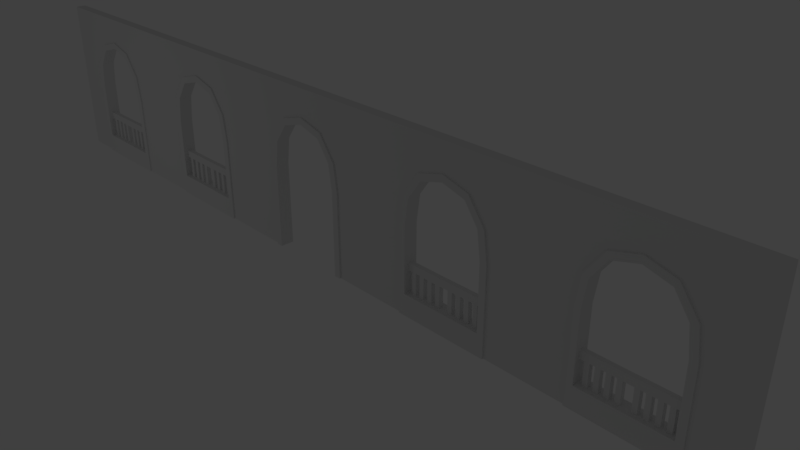 # Source: paredelonga.blend  (saved by Blender 2.79.0; exported with 4.5.12 LTS)
import bpy
from mathutils import Matrix  # noqa: F401  (used for matrix-valued properties, if any)

bpy.ops.wm.read_factory_settings(use_empty=True)
scene = bpy.context.scene
scene.name = 'Scene'

# ---- collections
col_collection_1 = bpy.data.collections.new('Collection 1'); scene.collection.children.link(col_collection_1)

# ---- materials (node trees are filled in below, after node groups)
mat_material = bpy.data.materials.new('Material')
mat_material.alpha_threshold = 0.0
mat_material.use_transparent_shadow = False
mat_material.roughness = 0.5
mat_material.line_color = (0.0, 0.0, 0.0, 1.0)

# ---- material node trees

# ---- world
world_world = bpy.data.worlds.new('World'); scene.world = world_world
world_world.color = (0.05088, 0.05088, 0.05088)
world_world.use_sun_shadow = False
world_world.sun_shadow_jitter_overblur = 0.0
world_world.cycles.sampling_method = 'MANUAL'

# ---- cameras
cam_camera = bpy.data.cameras.new('Camera')
cam_camera.clip_end = 100.0
cam_camera.lens = 35.0
cam_camera.sensor_width = 32.0
cam_camera.sensor_height = 18.0
cam_camera.ortho_scale = 7.314
cam_camera.dof.focus_distance = 0.0
cam_camera.dof.aperture_fstop = 128.0

# ---- lights
light_lamp = bpy.data.lights.new('Lamp', 'POINT')
light_lamp.transmission_factor = 0.0
light_lamp.cutoff_distance = 30.0
light_lamp.energy = 100.0
light_lamp.shadow_buffer_clip_start = 1.001
light_lamp.shadow_soft_size = 0.1
light_lamp.shadow_maximum_resolution = 0.006
light_lamp.use_absolute_resolution = True

# ---- meshes
me_cube_003 = bpy.data.meshes.new('Cube.003')
me_cube_003.from_pydata([(7.089, -2.261, -2.983), (8.016, -2.261, -1.211), (7.089, 1.884, -2.983), (8.016, 1.884, -1.211), (13.2, 1.884, -8.34), (11.25, 1.884, -8.804), (11.25, -2.261, -8.804), (13.2, -2.261, -8.34), (14.38, 1.884, -16.67), (12.38, 1.884, -16.71), (12.38, -2.261, -16.71), (14.38, -2.261, -16.67), (14.45, 1.884, -42.43), (12.45, 1.884, -42.44), (12.45, -2.261, -42.44), (14.45, -2.261, -42.43), (14.41, -2.261, -29.55), (14.41, 1.884, -29.55), (12.41, 1.884, -29.58), (12.41, -2.261, -29.58), (14.43, -2.261, -35.99), (12.43, -2.261, -36.01), (14.43, 1.884, -35.99), (12.43, 1.884, -36.01), (14.41, 1.884, -27.31), (12.41, 1.884, -27.34), (14.41, -2.261, -27.31), (12.41, -2.261, -27.34), (7.089, -0.8792, -2.983), (7.089, 0.5021, -2.983), (11.25, -0.8792, -8.804), (11.25, 0.5021, -8.804), (12.38, -0.8792, -16.71), (12.38, 0.5021, -16.71), (12.41, 0.5021, -29.58), (12.41, -0.8792, -29.58), (12.43, 0.5021, -36.01), (12.43, -0.8792, -36.01), (12.41, 0.5021, -27.34), (12.41, -0.8792, -27.34), (11.03, 0.5021, -27.35), (9.651, 0.5021, -27.35), (8.272, 0.5021, -27.36), (6.893, 0.5021, -27.37), (5.515, 0.5021, -27.37), (4.136, 0.5021, -27.38), (2.757, 0.5021, -27.39), (1.379, 0.5021, -27.39), (1.379, -0.8792, -27.39), (2.757, -0.8792, -27.39), (4.136, -0.8792, -27.38), (5.515, -0.8792, -27.37), (6.893, -0.8792, -27.37), (8.272, -0.8792, -27.36), (9.651, -0.8792, -27.35), (11.03, -0.8792, -27.35), (1.379, -0.8792, -29.62), (2.759, -0.8792, -29.62), (4.138, -0.8792, -29.61), (5.518, -0.8792, -29.61), (6.897, -0.8792, -29.6), (8.277, -0.8792, -29.59), (9.656, -0.8792, -29.59), (11.04, -0.8792, -29.58), (1.379, 0.5021, -29.62), (2.759, 0.5021, -29.62), (4.138, 0.5021, -29.61), (5.518, 0.5021, -29.61), (6.897, 0.5021, -29.6), (8.277, 0.5021, -29.59), (9.656, 0.5021, -29.59), (11.04, 0.5021, -29.58), (1.416, -0.8792, -32.57), (2.796, -0.8792, -32.57), (4.175, -0.8792, -32.56), (5.555, -0.8792, -32.55), (6.934, -0.8792, -32.55), (8.314, -0.8792, -32.54), (9.693, -0.8792, -32.54), (11.07, -0.8792, -32.53), (1.416, 0.5021, -32.57), (2.796, 0.5021, -32.57), (4.175, 0.5021, -32.56), (5.555, 0.5021, -32.55), (6.934, 0.5021, -32.55), (8.314, 0.5021, -32.54), (9.693, 0.5021, -32.54), (11.07, 0.5021, -32.53), (1.382, -2.261, -36.01), (2.763, -2.261, -36.01), (4.145, -2.261, -36.01), (5.526, -2.261, -36.01), (6.908, -2.261, -36.01), (8.29, -2.261, -36.01), (9.671, -2.261, -36.01), (11.05, -2.261, -36.01), (11.05, 1.884, -36.01), (9.671, 1.884, -36.01), (8.29, 1.884, -36.01), (6.908, 1.884, -36.01), (5.526, 1.884, -36.01), (4.145, 1.884, -36.01), (2.763, 1.884, -36.01), (1.382, 1.884, -36.01), (1.384, -2.261, -42.44), (2.768, -2.261, -42.44), (4.151, -2.261, -42.44), (5.535, -2.261, -42.44), (6.919, -2.261, -42.44), (8.303, -2.261, -42.44), (9.687, -2.261, -42.44), (11.07, -2.261, -42.44), (1.384, 1.884, -42.44), (2.768, 1.884, -42.44), (4.151, 1.884, -42.44), (5.535, 1.884, -42.44), (6.919, 1.884, -42.44), (8.303, 1.884, -42.44), (9.687, 1.884, -42.44), (11.07, 1.884, -42.44), (11.05, -0.8792, -36.01), (9.671, -0.8792, -36.01), (8.29, -0.8792, -36.01), (6.908, -0.8792, -36.01), (5.526, -0.8792, -36.01), (4.145, -0.8792, -36.01), (2.763, -0.8792, -36.01), (1.382, -0.8792, -36.01), (11.05, 0.5021, -36.01), (9.671, 0.5021, -36.01), (8.29, 0.5021, -36.01), (6.908, 0.5021, -36.01), (5.526, 0.5021, -36.01), (4.145, 0.5021, -36.01), (2.763, 0.5021, -36.01), (1.382, 0.5021, -36.01), (-7.089, -2.261, -2.983), (-8.016, -2.261, -1.211), (-7.089, 1.884, -2.983), (-8.016, 1.884, -1.211), (-13.2, 1.884, -8.34), (-11.25, 1.884, -8.804), (-11.25, -2.261, -8.804), (-13.2, -2.261, -8.34), (-14.38, 1.884, -16.67), (-12.38, 1.884, -16.71), (-12.38, -2.261, -16.71), (-14.38, -2.261, -16.67), (-14.45, 1.884, -42.43), (-12.45, 1.884, -42.44), (-12.45, -2.261, -42.44), (-14.45, -2.261, -42.43), (0.0, -2.261, -1.0), (0.0, -2.261, 1.0), (0.0, 1.884, -1.0), (0.0, 1.884, 1.0), (-14.41, -2.261, -29.55), (-14.41, 1.884, -29.55), (-12.41, 1.884, -29.58), (-12.41, -2.261, -29.58), (-14.43, -2.261, -35.99), (-12.43, -2.261, -36.01), (-14.43, 1.884, -35.99), (-12.43, 1.884, -36.01), (0.0, 1.884, -42.44), (0.0, -2.261, -42.44), (0.0, -2.261, -36.01), (0.0, 1.884, -36.01), (-14.41, 1.884, -27.31), (-12.41, 1.884, -27.34), (-14.41, -2.261, -27.31), (-12.41, -2.261, -27.34), (0.0, 0.5021, -1.0), (0.0, -0.8792, -1.0), (-7.089, -0.8792, -2.983), (-7.089, 0.5021, -2.983), (-11.25, -0.8792, -8.804), (-11.25, 0.5021, -8.804), (-12.38, -0.8792, -16.71), (-12.38, 0.5021, -16.71), (-12.41, 0.5021, -29.58), (-12.41, -0.8792, -29.58), (-12.43, 0.5021, -36.01), (-12.43, -0.8792, -36.01), (0.0, 0.5021, -36.01), (0.0, -0.8792, -36.01), (-12.41, 0.5021, -27.34), (-12.41, -0.8792, -27.34), (0.0, 0.5021, -29.63), (0.0, -0.8792, -29.63), (0.0, 0.5021, -27.4), (0.0, -0.8792, -27.4), (-11.03, 0.5021, -27.35), (-9.651, 0.5021, -27.35), (-8.272, 0.5021, -27.36), (-6.893, 0.5021, -27.37), (-5.515, 0.5021, -27.37), (-4.136, 0.5021, -27.38), (-2.757, 0.5021, -27.39), (-1.379, 0.5021, -27.39), (-1.379, -0.8792, -27.39), (-2.757, -0.8792, -27.39), (-4.136, -0.8792, -27.38), (-5.515, -0.8792, -27.37), (-6.893, -0.8792, -27.37), (-8.272, -0.8792, -27.36), (-9.651, -0.8792, -27.35), (-11.03, -0.8792, -27.35), (-1.379, -0.8792, -29.62), (-2.759, -0.8792, -29.62), (-4.138, -0.8792, -29.61), (-5.518, -0.8792, -29.61), (-6.897, -0.8792, -29.6), (-8.277, -0.8792, -29.59), (-9.656, -0.8792, -29.59), (-11.04, -0.8792, -29.58), (-1.379, 0.5021, -29.62), (-2.759, 0.5021, -29.62), (-4.138, 0.5021, -29.61), (-5.518, 0.5021, -29.61), (-6.897, 0.5021, -29.6), (-8.277, 0.5021, -29.59), (-9.656, 0.5021, -29.59), (-11.04, 0.5021, -29.58), (-1.416, -0.8792, -32.57), (-2.796, -0.8792, -32.57), (-4.175, -0.8792, -32.56), (-5.555, -0.8792, -32.55), (-6.934, -0.8792, -32.55), (-8.314, -0.8792, -32.54), (-9.693, -0.8792, -32.54), (-11.07, -0.8792, -32.53), (-1.416, 0.5021, -32.57), (-2.796, 0.5021, -32.57), (-4.175, 0.5021, -32.56), (-5.555, 0.5021, -32.55), (-6.934, 0.5021, -32.55), (-8.314, 0.5021, -32.54), (-9.693, 0.5021, -32.54), (-11.07, 0.5021, -32.53), (-1.382, -2.261, -36.01), (-2.763, -2.261, -36.01), (-4.145, -2.261, -36.01), (-5.526, -2.261, -36.01), (-6.908, -2.261, -36.01), (-8.29, -2.261, -36.01), (-9.671, -2.261, -36.01), (-11.05, -2.261, -36.01), (-11.05, 1.884, -36.01), (-9.671, 1.884, -36.01), (-8.29, 1.884, -36.01), (-6.908, 1.884, -36.01), (-5.526, 1.884, -36.01), (-4.145, 1.884, -36.01), (-2.763, 1.884, -36.01), (-1.382, 1.884, -36.01), (-1.384, -2.261, -42.44), (-2.768, -2.261, -42.44), (-4.151, -2.261, -42.44), (-5.535, -2.261, -42.44), (-6.919, -2.261, -42.44), (-8.303, -2.261, -42.44), (-9.687, -2.261, -42.44), (-11.07, -2.261, -42.44), (-1.384, 1.884, -42.44), (-2.768, 1.884, -42.44), (-4.151, 1.884, -42.44), (-5.535, 1.884, -42.44), (-6.919, 1.884, -42.44), (-8.303, 1.884, -42.44), (-9.687, 1.884, -42.44), (-11.07, 1.884, -42.44), (-11.05, -0.8792, -36.01), (-9.671, -0.8792, -36.01), (-8.29, -0.8792, -36.01), (-6.908, -0.8792, -36.01), (-5.526, -0.8792, -36.01), (-4.145, -0.8792, -36.01), (-2.763, -0.8792, -36.01), (-1.382, -0.8792, -36.01), (-11.05, 0.5021, -36.01), (-9.671, 0.5021, -36.01), (-8.29, 0.5021, -36.01), (-6.908, 0.5021, -36.01), (-5.526, 0.5021, -36.01), (-4.145, 0.5021, -36.01), (-2.763, 0.5021, -36.01), (-1.382, 0.5021, -36.01), (59.85, -2.261, -2.983), (60.77, -2.261, -1.211), (59.85, 1.884, -2.983), (60.77, 1.884, -1.211), (65.96, 1.884, -8.34), (64.01, 1.884, -8.804), (64.01, -2.261, -8.804), (65.96, -2.261, -8.34), (67.13, 1.884, -16.67), (65.13, 1.884, -16.71), (65.13, -2.261, -16.71), (67.13, -2.261, -16.67), (67.21, 1.884, -42.43), (65.21, 1.884, -42.44), (65.21, -2.261, -42.44), (67.21, -2.261, -42.43), (67.17, -2.261, -29.55), (67.17, 1.884, -29.55), (65.17, 1.884, -29.58), (65.17, -2.261, -29.58), (67.19, -2.261, -35.99), (65.19, -2.261, -36.01), (67.19, 1.884, -35.99), (65.19, 1.884, -36.01), (67.17, 1.884, -27.31), (65.17, 1.884, -27.34), (67.17, -2.261, -27.31), (65.17, -2.261, -27.34), (59.85, -0.8792, -2.983), (59.85, 0.5021, -2.983), (64.01, -0.8792, -8.804), (64.01, 0.5021, -8.804), (65.13, -0.8792, -16.71), (65.13, 0.5021, -16.71), (65.17, 0.5021, -29.58), (65.17, -0.8792, -29.58), (65.19, 0.5021, -36.01), (65.19, -0.8792, -36.01), (65.17, 0.5021, -27.34), (65.17, -0.8792, -27.34), (63.79, 0.5021, -27.35), (62.41, 0.5021, -27.35), (61.03, 0.5021, -27.36), (59.65, 0.5021, -27.37), (58.27, 0.5021, -27.37), (56.89, 0.5021, -27.38), (55.52, 0.5021, -27.39), (54.14, 0.5021, -27.39), (54.14, -0.8792, -27.39), (55.52, -0.8792, -27.39), (56.89, -0.8792, -27.38), (58.27, -0.8792, -27.37), (59.65, -0.8792, -27.37), (61.03, -0.8792, -27.36), (62.41, -0.8792, -27.35), (63.79, -0.8792, -27.35), (54.14, -0.8792, -29.62), (55.52, -0.8792, -29.62), (56.9, -0.8792, -29.61), (58.28, -0.8792, -29.61), (59.65, -0.8792, -29.6), (61.03, -0.8792, -29.59), (62.41, -0.8792, -29.59), (63.79, -0.8792, -29.58), (54.14, 0.5021, -29.62), (55.52, 0.5021, -29.62), (56.9, 0.5021, -29.61), (58.28, 0.5021, -29.61), (59.65, 0.5021, -29.6), (61.03, 0.5021, -29.59), (62.41, 0.5021, -29.59), (63.79, 0.5021, -29.58), (54.17, -0.8792, -32.57), (55.55, -0.8792, -32.57), (56.93, -0.8792, -32.56), (58.31, -0.8792, -32.55), (59.69, -0.8792, -32.55), (61.07, -0.8792, -32.54), (62.45, -0.8792, -32.54), (63.83, -0.8792, -32.53), (54.17, 0.5021, -32.57), (55.55, 0.5021, -32.57), (56.93, 0.5021, -32.56), (58.31, 0.5021, -32.55), (59.69, 0.5021, -32.55), (61.07, 0.5021, -32.54), (62.45, 0.5021, -32.54), (63.83, 0.5021, -32.53), (54.14, -2.261, -36.01), (55.52, -2.261, -36.01), (56.9, -2.261, -36.01), (58.28, -2.261, -36.01), (59.67, -2.261, -36.01), (61.05, -2.261, -36.01), (62.43, -2.261, -36.01), (63.81, -2.261, -36.01), (63.81, 1.884, -36.01), (62.43, 1.884, -36.01), (61.05, 1.884, -36.01), (59.67, 1.884, -36.01), (58.28, 1.884, -36.01), (56.9, 1.884, -36.01), (55.52, 1.884, -36.01), (54.14, 1.884, -36.01), (54.14, -2.261, -42.44), (55.53, -2.261, -42.44), (56.91, -2.261, -42.44), (58.29, -2.261, -42.44), (59.68, -2.261, -42.44), (61.06, -2.261, -42.44), (62.44, -2.261, -42.44), (63.83, -2.261, -42.44), (54.14, 1.884, -42.44), (55.53, 1.884, -42.44), (56.91, 1.884, -42.44), (58.29, 1.884, -42.44), (59.68, 1.884, -42.44), (61.06, 1.884, -42.44), (62.44, 1.884, -42.44), (63.83, 1.884, -42.44), (63.81, -0.8792, -36.01), (62.43, -0.8792, -36.01), (61.05, -0.8792, -36.01), (59.67, -0.8792, -36.01), (58.28, -0.8792, -36.01), (56.9, -0.8792, -36.01), (55.52, -0.8792, -36.01), (54.14, -0.8792, -36.01), (63.81, 0.5021, -36.01), (62.43, 0.5021, -36.01), (61.05, 0.5021, -36.01), (59.67, 0.5021, -36.01), (58.28, 0.5021, -36.01), (56.9, 0.5021, -36.01), (55.52, 0.5021, -36.01), (54.14, 0.5021, -36.01), (45.67, -2.261, -2.983), (44.74, -2.261, -1.211), (45.67, 1.884, -2.983), (44.74, 1.884, -1.211), (39.56, 1.884, -8.34), (41.5, 1.884, -8.804), (41.5, -2.261, -8.804), (39.56, -2.261, -8.34), (38.38, 1.884, -16.67), (40.38, 1.884, -16.71), (40.38, -2.261, -16.71), (38.38, -2.261, -16.67), (38.3, 1.884, -42.43), (40.3, 1.884, -42.44), (40.3, -2.261, -42.44), (38.3, -2.261, -42.43), (52.76, -2.261, -1.0), (52.76, -2.261, 1.0), (52.76, 1.884, -1.0), (52.76, 1.884, 1.0), (38.34, -2.261, -29.55), (38.34, 1.884, -29.55), (40.34, 1.884, -29.58), (40.34, -2.261, -29.58), (38.32, -2.261, -35.99), (40.32, -2.261, -36.01), (38.32, 1.884, -35.99), (40.32, 1.884, -36.01), (52.76, 1.884, -42.44), (52.76, -2.261, -42.44), (52.76, -2.261, -36.01), (52.76, 1.884, -36.01), (38.35, 1.884, -27.31), (40.35, 1.884, -27.34), (38.35, -2.261, -27.31), (40.35, -2.261, -27.34), (52.76, 0.5021, -1.0), (52.76, -0.8792, -1.0), (45.67, -0.8792, -2.983), (45.67, 0.5021, -2.983), (41.5, -0.8792, -8.804), (41.5, 0.5021, -8.804), (40.38, -0.8792, -16.71), (40.38, 0.5021, -16.71), (40.34, 0.5021, -29.58), (40.34, -0.8792, -29.58), (40.32, 0.5021, -36.01), (40.32, -0.8792, -36.01), (52.76, 0.5021, -36.01), (52.76, -0.8792, -36.01), (40.35, 0.5021, -27.34), (40.35, -0.8792, -27.34), (52.76, 0.5021, -29.63), (52.76, -0.8792, -29.63), (52.76, 0.5021, -27.4), (52.76, -0.8792, -27.4), (41.73, 0.5021, -27.35), (43.11, 0.5021, -27.35), (44.49, 0.5021, -27.36), (45.86, 0.5021, -27.37), (47.24, 0.5021, -27.37), (48.62, 0.5021, -27.38), (50.0, 0.5021, -27.39), (51.38, 0.5021, -27.39), (51.38, -0.8792, -27.39), (50.0, -0.8792, -27.39), (48.62, -0.8792, -27.38), (47.24, -0.8792, -27.37), (45.86, -0.8792, -27.37), (44.49, -0.8792, -27.36), (43.11, -0.8792, -27.35), (41.73, -0.8792, -27.35), (51.38, -0.8792, -29.62), (50.0, -0.8792, -29.62), (48.62, -0.8792, -29.61), (47.24, -0.8792, -29.61), (45.86, -0.8792, -29.6), (44.48, -0.8792, -29.59), (43.1, -0.8792, -29.59), (41.72, -0.8792, -29.58), (51.38, 0.5021, -29.62), (50.0, 0.5021, -29.62), (48.62, 0.5021, -29.61), (47.24, 0.5021, -29.61), (45.86, 0.5021, -29.6), (44.48, 0.5021, -29.59), (43.1, 0.5021, -29.59), (41.72, 0.5021, -29.58), (51.34, -0.8792, -32.57), (49.96, -0.8792, -32.57), (48.58, -0.8792, -32.56), (47.2, -0.8792, -32.55), (45.82, -0.8792, -32.55), (44.44, -0.8792, -32.54), (43.06, -0.8792, -32.54), (41.69, -0.8792, -32.53), (51.34, 0.5021, -32.57), (49.96, 0.5021, -32.57), (48.58, 0.5021, -32.56), (47.2, 0.5021, -32.55), (45.82, 0.5021, -32.55), (44.44, 0.5021, -32.54), (43.06, 0.5021, -32.54), (41.69, 0.5021, -32.53), (51.38, -2.261, -36.01), (49.99, -2.261, -36.01), (48.61, -2.261, -36.01), (47.23, -2.261, -36.01), (45.85, -2.261, -36.01), (44.47, -2.261, -36.01), (43.09, -2.261, -36.01), (41.7, -2.261, -36.01), (41.7, 1.884, -36.01), (43.09, 1.884, -36.01), (44.47, 1.884, -36.01), (45.85, 1.884, -36.01), (47.23, 1.884, -36.01), (48.61, 1.884, -36.01), (49.99, 1.884, -36.01), (51.38, 1.884, -36.01), (51.37, -2.261, -42.44), (49.99, -2.261, -42.44), (48.61, -2.261, -42.44), (47.22, -2.261, -42.44), (45.84, -2.261, -42.44), (44.45, -2.261, -42.44), (43.07, -2.261, -42.44), (41.69, -2.261, -42.44), (51.37, 1.884, -42.44), (49.99, 1.884, -42.44), (48.61, 1.884, -42.44), (47.22, 1.884, -42.44), (45.84, 1.884, -42.44), (44.45, 1.884, -42.44), (43.07, 1.884, -42.44), (41.69, 1.884, -42.44), (41.7, -0.8792, -36.01), (43.09, -0.8792, -36.01), (44.47, -0.8792, -36.01), (45.85, -0.8792, -36.01), (47.23, -0.8792, -36.01), (48.61, -0.8792, -36.01), (49.99, -0.8792, -36.01), (51.38, -0.8792, -36.01), (41.7, 0.5021, -36.01), (43.09, 0.5021, -36.01), (44.47, 0.5021, -36.01), (45.85, 0.5021, -36.01), (47.23, 0.5021, -36.01), (48.61, 0.5021, -36.01), (49.99, 0.5021, -36.01), (51.38, 0.5021, -36.01)], [], [(154, 155, 3, 2), (3, 1, 7, 4), (0, 1, 153, 152), (173, 28, 0, 152), (3, 155, 153, 1), (7, 6, 10, 11), (2, 3, 4, 5), (1, 0, 6, 7), (29, 2, 5, 31), (22, 20, 15, 12), (31, 5, 9, 33), (4, 7, 11, 8), (5, 4, 8, 9), (13, 12, 15, 14), (23, 22, 12, 13), (20, 21, 14, 15), (38, 25, 18, 34), (26, 27, 19, 16), (25, 24, 17, 18), (24, 26, 16, 17), (34, 18, 23, 36), (16, 19, 21, 20), (18, 17, 22, 23), (17, 16, 20, 22), (8, 11, 26, 24), (9, 8, 24, 25), (11, 10, 27, 26), (33, 9, 25, 38), (10, 32, 39, 27), (32, 33, 38, 39), (127, 135, 184, 185), (19, 35, 37, 21), (35, 34, 36, 37), (27, 39, 35, 19), (6, 30, 32, 10), (30, 31, 33, 32), (0, 28, 30, 6), (28, 29, 31, 30), (154, 2, 29, 172), (172, 29, 28, 173), (56, 48, 191, 189), (64, 56, 189, 188), (47, 64, 188, 190), (38, 34, 71, 40), (40, 71, 70, 41), (41, 70, 69, 42), (42, 69, 68, 43), (43, 68, 67, 44), (44, 67, 66, 45), (45, 66, 65, 46), (46, 65, 64, 47), (34, 35, 63, 71), (69, 61, 77, 85), (70, 62, 61, 69), (66, 67, 83, 82), (68, 60, 59, 67), (59, 58, 74, 75), (66, 58, 57, 65), (62, 70, 86, 78), (35, 39, 55, 63), (63, 55, 54, 62), (62, 54, 53, 61), (61, 53, 52, 60), (60, 52, 51, 59), (59, 51, 50, 58), (58, 50, 49, 57), (57, 49, 48, 56), (60, 68, 84, 76), (61, 60, 76, 77), (68, 69, 85, 84), (67, 59, 75, 83), (58, 66, 82, 74), (63, 62, 78, 79), (70, 71, 87, 86), (65, 57, 73, 81), (57, 56, 72, 73), (56, 64, 80, 72), (64, 65, 81, 80), (71, 63, 79, 87), (37, 36, 128, 120), (121, 129, 130, 122), (123, 131, 132, 124), (125, 133, 134, 126), (47, 190, 191, 48, 49, 50, 51, 52, 53, 54, 55, 39, 38, 40, 41, 42, 43, 44, 45, 46), (103, 167, 184, 135, 134, 133, 132, 131, 130, 129, 128, 36, 23, 96, 97, 98, 99, 100, 101, 102), (112, 164, 167, 103, 102, 101, 100, 99, 98, 97, 96, 23, 13, 119, 118, 117, 116, 115, 114, 113), (104, 165, 164, 112, 113, 114, 115, 116, 117, 118, 119, 13, 14, 111, 110, 109, 108, 107, 106, 105), (127, 185, 166, 88, 89, 90, 91, 92, 93, 94, 95, 21, 37, 120, 121, 122, 123, 124, 125, 126), (80, 81, 134, 135), (82, 83, 132, 133), (84, 85, 130, 131), (86, 87, 128, 129), (72, 80, 135, 127), (74, 82, 133, 125), (76, 84, 131, 123), (78, 86, 129, 121), (79, 120, 128, 87), (77, 122, 130, 85), (75, 124, 132, 83), (73, 126, 134, 81), (72, 127, 126, 73), (74, 125, 124, 75), (76, 123, 122, 77), (78, 121, 120, 79), (88, 166, 165, 104, 105, 106, 107, 108, 109, 110, 111, 14, 21, 95, 94, 93, 92, 91, 90, 89), (154, 138, 139, 155), (139, 140, 143, 137), (136, 152, 153, 137), (173, 152, 136, 174), (139, 137, 153, 155), (143, 147, 146, 142), (138, 141, 140, 139), (137, 143, 142, 136), (175, 177, 141, 138), (162, 148, 151, 160), (177, 179, 145, 141), (140, 144, 147, 143), (141, 145, 144, 140), (149, 150, 151, 148), (163, 149, 148, 162), (160, 151, 150, 161), (186, 180, 158, 169), (170, 156, 159, 171), (169, 158, 157, 168), (168, 157, 156, 170), (180, 182, 163, 158), (156, 160, 161, 159), (158, 163, 162, 157), (157, 162, 160, 156), (144, 168, 170, 147), (145, 169, 168, 144), (147, 170, 171, 146), (179, 186, 169, 145), (146, 171, 187, 178), (178, 187, 186, 179), (279, 185, 184, 287), (159, 161, 183, 181), (181, 183, 182, 180), (171, 159, 181, 187), (142, 146, 178, 176), (176, 178, 179, 177), (136, 142, 176, 174), (174, 176, 177, 175), (154, 172, 175, 138), (172, 173, 174, 175), (191, 189, 188, 190), (208, 189, 191, 200), (216, 188, 189, 208), (199, 190, 188, 216), (186, 192, 223, 180), (192, 193, 222, 223), (193, 194, 221, 222), (194, 195, 220, 221), (195, 196, 219, 220), (196, 197, 218, 219), (197, 198, 217, 218), (198, 199, 216, 217), (180, 223, 215, 181), (221, 237, 229, 213), (222, 221, 213, 214), (218, 234, 235, 219), (220, 219, 211, 212), (211, 227, 226, 210), (218, 217, 209, 210), (214, 230, 238, 222), (181, 215, 207, 187), (215, 214, 206, 207), (214, 213, 205, 206), (213, 212, 204, 205), (212, 211, 203, 204), (211, 210, 202, 203), (210, 209, 201, 202), (209, 208, 200, 201), (212, 228, 236, 220), (213, 229, 228, 212), (220, 236, 237, 221), (219, 235, 227, 211), (210, 226, 234, 218), (215, 231, 230, 214), (222, 238, 239, 223), (217, 233, 225, 209), (209, 225, 224, 208), (208, 224, 232, 216), (216, 232, 233, 217), (223, 239, 231, 215), (183, 272, 280, 182), (273, 274, 282, 281), (275, 276, 284, 283), (277, 278, 286, 285), (199, 198, 197, 196, 195, 194, 193, 192, 186, 187, 207, 206, 205, 204, 203, 202, 201, 200, 191, 190), (255, 254, 253, 252, 251, 250, 249, 248, 163, 182, 280, 281, 282, 283, 284, 285, 286, 287, 184, 167), (264, 265, 266, 267, 268, 269, 270, 271, 149, 163, 248, 249, 250, 251, 252, 253, 254, 255, 167, 164), (256, 257, 258, 259, 260, 261, 262, 263, 150, 149, 271, 270, 269, 268, 267, 266, 265, 264, 164, 165), (279, 278, 277, 276, 275, 274, 273, 272, 183, 161, 247, 246, 245, 244, 243, 242, 241, 240, 166, 185), (232, 287, 286, 233), (234, 285, 284, 235), (236, 283, 282, 237), (238, 281, 280, 239), (224, 279, 287, 232), (226, 277, 285, 234), (228, 275, 283, 236), (230, 273, 281, 238), (231, 239, 280, 272), (229, 237, 282, 274), (227, 235, 284, 276), (225, 233, 286, 278), (224, 225, 278, 279), (226, 227, 276, 277), (228, 229, 274, 275), (230, 231, 272, 273), (240, 241, 242, 243, 244, 245, 246, 247, 161, 150, 263, 262, 261, 260, 259, 258, 257, 256, 165, 166), (442, 443, 291, 290), (291, 289, 295, 292), (288, 289, 441, 440), (461, 316, 288, 440), (291, 443, 441, 289), (295, 294, 298, 299), (290, 291, 292, 293), (289, 288, 294, 295), (317, 290, 293, 319), (310, 308, 303, 300), (319, 293, 297, 321), (292, 295, 299, 296), (293, 292, 296, 297), (301, 300, 303, 302), (311, 310, 300, 301), (308, 309, 302, 303), (326, 313, 306, 322), (314, 315, 307, 304), (313, 312, 305, 306), (312, 314, 304, 305), (322, 306, 311, 324), (304, 307, 309, 308), (306, 305, 310, 311), (305, 304, 308, 310), (296, 299, 314, 312), (297, 296, 312, 313), (299, 298, 315, 314), (321, 297, 313, 326), (298, 320, 327, 315), (320, 321, 326, 327), (415, 423, 472, 473), (307, 323, 325, 309), (323, 322, 324, 325), (315, 327, 323, 307), (294, 318, 320, 298), (318, 319, 321, 320), (288, 316, 318, 294), (316, 317, 319, 318), (442, 290, 317, 460), (460, 317, 316, 461), (344, 336, 479, 477), (352, 344, 477, 476), (335, 352, 476, 478), (326, 322, 359, 328), (328, 359, 358, 329), (329, 358, 357, 330), (330, 357, 356, 331), (331, 356, 355, 332), (332, 355, 354, 333), (333, 354, 353, 334), (334, 353, 352, 335), (322, 323, 351, 359), (357, 349, 365, 373), (358, 350, 349, 357), (354, 355, 371, 370), (356, 348, 347, 355), (347, 346, 362, 363), (354, 346, 345, 353), (350, 358, 374, 366), (323, 327, 343, 351), (351, 343, 342, 350), (350, 342, 341, 349), (349, 341, 340, 348), (348, 340, 339, 347), (347, 339, 338, 346), (346, 338, 337, 345), (345, 337, 336, 344), (348, 356, 372, 364), (349, 348, 364, 365), (356, 357, 373, 372), (355, 347, 363, 371), (346, 354, 370, 362), (351, 350, 366, 367), (358, 359, 375, 374), (353, 345, 361, 369), (345, 344, 360, 361), (344, 352, 368, 360), (352, 353, 369, 368), (359, 351, 367, 375), (325, 324, 416, 408), (409, 417, 418, 410), (411, 419, 420, 412), (413, 421, 422, 414), (335, 478, 479, 336, 337, 338, 339, 340, 341, 342, 343, 327, 326, 328, 329, 330, 331, 332, 333, 334), (391, 455, 472, 423, 422, 421, 420, 419, 418, 417, 416, 324, 311, 384, 385, 386, 387, 388, 389, 390), (400, 452, 455, 391, 390, 389, 388, 387, 386, 385, 384, 311, 301, 407, 406, 405, 404, 403, 402, 401), (392, 453, 452, 400, 401, 402, 403, 404, 405, 406, 407, 301, 302, 399, 398, 397, 396, 395, 394, 393), (415, 473, 454, 376, 377, 378, 379, 380, 381, 382, 383, 309, 325, 408, 409, 410, 411, 412, 413, 414), (368, 369, 422, 423), (370, 371, 420, 421), (372, 373, 418, 419), (374, 375, 416, 417), (360, 368, 423, 415), (362, 370, 421, 413), (364, 372, 419, 411), (366, 374, 417, 409), (367, 408, 416, 375), (365, 410, 418, 373), (363, 412, 420, 371), (361, 414, 422, 369), (360, 415, 414, 361), (362, 413, 412, 363), (364, 411, 410, 365), (366, 409, 408, 367), (376, 454, 453, 392, 393, 394, 395, 396, 397, 398, 399, 302, 309, 383, 382, 381, 380, 379, 378, 377), (442, 426, 427, 443), (427, 428, 431, 425), (424, 440, 441, 425), (461, 440, 424, 462), (427, 425, 441, 443), (431, 435, 434, 430), (426, 429, 428, 427), (425, 431, 430, 424), (463, 465, 429, 426), (450, 436, 439, 448), (465, 467, 433, 429), (428, 432, 435, 431), (429, 433, 432, 428), (437, 438, 439, 436), (451, 437, 436, 450), (448, 439, 438, 449), (474, 468, 446, 457), (458, 444, 447, 459), (457, 446, 445, 456), (456, 445, 444, 458), (468, 470, 451, 446), (444, 448, 449, 447), (446, 451, 450, 445), (445, 450, 448, 444), (432, 456, 458, 435), (433, 457, 456, 432), (435, 458, 459, 434), (467, 474, 457, 433), (434, 459, 475, 466), (466, 475, 474, 467), (567, 473, 472, 575), (447, 449, 471, 469), (469, 471, 470, 468), (459, 447, 469, 475), (430, 434, 466, 464), (464, 466, 467, 465), (424, 430, 464, 462), (462, 464, 465, 463), (442, 460, 463, 426), (460, 461, 462, 463), (479, 477, 476, 478), (496, 477, 479, 488), (504, 476, 477, 496), (487, 478, 476, 504), (474, 480, 511, 468), (480, 481, 510, 511), (481, 482, 509, 510), (482, 483, 508, 509), (483, 484, 507, 508), (484, 485, 506, 507), (485, 486, 505, 506), (486, 487, 504, 505), (468, 511, 503, 469), (509, 525, 517, 501), (510, 509, 501, 502), (506, 522, 523, 507), (508, 507, 499, 500), (499, 515, 514, 498), (506, 505, 497, 498), (502, 518, 526, 510), (469, 503, 495, 475), (503, 502, 494, 495), (502, 501, 493, 494), (501, 500, 492, 493), (500, 499, 491, 492), (499, 498, 490, 491), (498, 497, 489, 490), (497, 496, 488, 489), (500, 516, 524, 508), (501, 517, 516, 500), (508, 524, 525, 509), (507, 523, 515, 499), (498, 514, 522, 506), (503, 519, 518, 502), (510, 526, 527, 511), (505, 521, 513, 497), (497, 513, 512, 496), (496, 512, 520, 504), (504, 520, 521, 505), (511, 527, 519, 503), (471, 560, 568, 470), (561, 562, 570, 569), (563, 564, 572, 571), (565, 566, 574, 573), (487, 486, 485, 484, 483, 482, 481, 480, 474, 475, 495, 494, 493, 492, 491, 490, 489, 488, 479, 478), (543, 542, 541, 540, 539, 538, 537, 536, 451, 470, 568, 569, 570, 571, 572, 573, 574, 575, 472, 455), (552, 553, 554, 555, 556, 557, 558, 559, 437, 451, 536, 537, 538, 539, 540, 541, 542, 543, 455, 452), (544, 545, 546, 547, 548, 549, 550, 551, 438, 437, 559, 558, 557, 556, 555, 554, 553, 552, 452, 453), (567, 566, 565, 564, 563, 562, 561, 560, 471, 449, 535, 534, 533, 532, 531, 530, 529, 528, 454, 473), (520, 575, 574, 521), (522, 573, 572, 523), (524, 571, 570, 525), (526, 569, 568, 527), (512, 567, 575, 520), (514, 565, 573, 522), (516, 563, 571, 524), (518, 561, 569, 526), (519, 527, 568, 560), (517, 525, 570, 562), (515, 523, 572, 564), (513, 521, 574, 566), (512, 513, 566, 567), (514, 515, 564, 565), (516, 517, 562, 563), (518, 519, 560, 561), (528, 529, 530, 531, 532, 533, 534, 535, 449, 438, 551, 550, 549, 548, 547, 546, 545, 544, 453, 454)])
me_cube_003.use_remesh_preserve_volume = False
me_cube_003.use_remesh_preserve_attributes = False
me_cube_003.use_mirror_vertex_groups = False
me_cube_003.update()
me_cube_002 = bpy.data.meshes.new('Cube.002')
me_cube_002.from_pydata([(7.089, -2.261, -2.983), (8.016, -2.261, -1.211), (7.089, 1.884, -2.983), (8.016, 1.884, -1.211), (13.2, 1.884, -8.34), (11.25, 1.884, -8.804), (11.25, -2.261, -8.804), (13.2, -2.261, -8.34), (14.38, 1.884, -16.67), (12.38, 1.884, -16.71), (12.38, -2.261, -16.71), (14.38, -2.261, -16.67), (14.45, 1.884, -42.43), (12.45, 1.884, -42.44), (12.45, -2.261, -42.44), (14.45, -2.261, -42.43), (14.41, -2.261, -29.55), (14.41, 1.884, -29.55), (12.41, 1.884, -29.58), (12.41, -2.261, -29.58), (14.43, -2.261, -35.99), (12.43, -2.261, -36.01), (14.43, 1.884, -35.99), (12.43, 1.884, -36.01), (14.41, 1.884, -27.31), (12.41, 1.884, -27.34), (14.41, -2.261, -27.31), (12.41, -2.261, -27.34), (7.089, -0.8792, -2.983), (7.089, 0.5021, -2.983), (11.25, -0.8792, -8.804), (11.25, 0.5021, -8.804), (12.38, -0.8792, -16.71), (12.38, 0.5021, -16.71), (12.41, 0.5021, -29.58), (12.41, -0.8792, -29.58), (12.43, 0.5021, -36.01), (12.43, -0.8792, -36.01), (12.41, 0.5021, -27.34), (12.41, -0.8792, -27.34), (11.03, 0.5021, -27.35), (9.651, 0.5021, -27.35), (8.272, 0.5021, -27.36), (6.893, 0.5021, -27.37), (5.515, 0.5021, -27.37), (4.136, 0.5021, -27.38), (2.757, 0.5021, -27.39), (1.379, 0.5021, -27.39), (1.379, -0.8792, -27.39), (2.757, -0.8792, -27.39), (4.136, -0.8792, -27.38), (5.515, -0.8792, -27.37), (6.893, -0.8792, -27.37), (8.272, -0.8792, -27.36), (9.651, -0.8792, -27.35), (11.03, -0.8792, -27.35), (1.379, -0.8792, -29.62), (2.759, -0.8792, -29.62), (4.138, -0.8792, -29.61), (5.518, -0.8792, -29.61), (6.897, -0.8792, -29.6), (8.277, -0.8792, -29.59), (9.656, -0.8792, -29.59), (11.04, -0.8792, -29.58), (1.379, 0.5021, -29.62), (2.759, 0.5021, -29.62), (4.138, 0.5021, -29.61), (5.518, 0.5021, -29.61), (6.897, 0.5021, -29.6), (8.277, 0.5021, -29.59), (9.656, 0.5021, -29.59), (11.04, 0.5021, -29.58), (1.416, -0.8792, -32.57), (2.796, -0.8792, -32.57), (4.175, -0.8792, -32.56), (5.555, -0.8792, -32.55), (6.934, -0.8792, -32.55), (8.314, -0.8792, -32.54), (9.693, -0.8792, -32.54), (11.07, -0.8792, -32.53), (1.416, 0.5021, -32.57), (2.796, 0.5021, -32.57), (4.175, 0.5021, -32.56), (5.555, 0.5021, -32.55), (6.934, 0.5021, -32.55), (8.314, 0.5021, -32.54), (9.693, 0.5021, -32.54), (11.07, 0.5021, -32.53), (1.382, -2.261, -36.01), (2.763, -2.261, -36.01), (4.145, -2.261, -36.01), (5.526, -2.261, -36.01), (6.908, -2.261, -36.01), (8.29, -2.261, -36.01), (9.671, -2.261, -36.01), (11.05, -2.261, -36.01), (11.05, 1.884, -36.01), (9.671, 1.884, -36.01), (8.29, 1.884, -36.01), (6.908, 1.884, -36.01), (5.526, 1.884, -36.01), (4.145, 1.884, -36.01), (2.763, 1.884, -36.01), (1.382, 1.884, -36.01), (1.384, -2.261, -42.44), (2.768, -2.261, -42.44), (4.151, -2.261, -42.44), (5.535, -2.261, -42.44), (6.919, -2.261, -42.44), (8.303, -2.261, -42.44), (9.687, -2.261, -42.44), (11.07, -2.261, -42.44), (1.384, 1.884, -42.44), (2.768, 1.884, -42.44), (4.151, 1.884, -42.44), (5.535, 1.884, -42.44), (6.919, 1.884, -42.44), (8.303, 1.884, -42.44), (9.687, 1.884, -42.44), (11.07, 1.884, -42.44), (11.05, -0.8792, -36.01), (9.671, -0.8792, -36.01), (8.29, -0.8792, -36.01), (6.908, -0.8792, -36.01), (5.526, -0.8792, -36.01), (4.145, -0.8792, -36.01), (2.763, -0.8792, -36.01), (1.382, -0.8792, -36.01), (11.05, 0.5021, -36.01), (9.671, 0.5021, -36.01), (8.29, 0.5021, -36.01), (6.908, 0.5021, -36.01), (5.526, 0.5021, -36.01), (4.145, 0.5021, -36.01), (2.763, 0.5021, -36.01), (1.382, 0.5021, -36.01), (-7.089, -2.261, -2.983), (-8.016, -2.261, -1.211), (-7.089, 1.884, -2.983), (-8.016, 1.884, -1.211), (-13.2, 1.884, -8.34), (-11.25, 1.884, -8.804), (-11.25, -2.261, -8.804), (-13.2, -2.261, -8.34), (-14.38, 1.884, -16.67), (-12.38, 1.884, -16.71), (-12.38, -2.261, -16.71), (-14.38, -2.261, -16.67), (-14.45, 1.884, -42.43), (-12.45, 1.884, -42.44), (-12.45, -2.261, -42.44), (-14.45, -2.261, -42.43), (0.0, -2.261, -1.0), (0.0, -2.261, 1.0), (0.0, 1.884, -1.0), (0.0, 1.884, 1.0), (-14.41, -2.261, -29.55), (-14.41, 1.884, -29.55), (-12.41, 1.884, -29.58), (-12.41, -2.261, -29.58), (-14.43, -2.261, -35.99), (-12.43, -2.261, -36.01), (-14.43, 1.884, -35.99), (-12.43, 1.884, -36.01), (0.0, 1.884, -42.44), (0.0, -2.261, -42.44), (0.0, -2.261, -36.01), (0.0, 1.884, -36.01), (-14.41, 1.884, -27.31), (-12.41, 1.884, -27.34), (-14.41, -2.261, -27.31), (-12.41, -2.261, -27.34), (0.0, 0.5021, -1.0), (0.0, -0.8792, -1.0), (-7.089, -0.8792, -2.983), (-7.089, 0.5021, -2.983), (-11.25, -0.8792, -8.804), (-11.25, 0.5021, -8.804), (-12.38, -0.8792, -16.71), (-12.38, 0.5021, -16.71), (-12.41, 0.5021, -29.58), (-12.41, -0.8792, -29.58), (-12.43, 0.5021, -36.01), (-12.43, -0.8792, -36.01), (0.0, 0.5021, -36.01), (0.0, -0.8792, -36.01), (-12.41, 0.5021, -27.34), (-12.41, -0.8792, -27.34), (0.0, 0.5021, -29.63), (0.0, -0.8792, -29.63), (0.0, 0.5021, -27.4), (0.0, -0.8792, -27.4), (-11.03, 0.5021, -27.35), (-9.651, 0.5021, -27.35), (-8.272, 0.5021, -27.36), (-6.893, 0.5021, -27.37), (-5.515, 0.5021, -27.37), (-4.136, 0.5021, -27.38), (-2.757, 0.5021, -27.39), (-1.379, 0.5021, -27.39), (-1.379, -0.8792, -27.39), (-2.757, -0.8792, -27.39), (-4.136, -0.8792, -27.38), (-5.515, -0.8792, -27.37), (-6.893, -0.8792, -27.37), (-8.272, -0.8792, -27.36), (-9.651, -0.8792, -27.35), (-11.03, -0.8792, -27.35), (-1.379, -0.8792, -29.62), (-2.759, -0.8792, -29.62), (-4.138, -0.8792, -29.61), (-5.518, -0.8792, -29.61), (-6.897, -0.8792, -29.6), (-8.277, -0.8792, -29.59), (-9.656, -0.8792, -29.59), (-11.04, -0.8792, -29.58), (-1.379, 0.5021, -29.62), (-2.759, 0.5021, -29.62), (-4.138, 0.5021, -29.61), (-5.518, 0.5021, -29.61), (-6.897, 0.5021, -29.6), (-8.277, 0.5021, -29.59), (-9.656, 0.5021, -29.59), (-11.04, 0.5021, -29.58), (-1.416, -0.8792, -32.57), (-2.796, -0.8792, -32.57), (-4.175, -0.8792, -32.56), (-5.555, -0.8792, -32.55), (-6.934, -0.8792, -32.55), (-8.314, -0.8792, -32.54), (-9.693, -0.8792, -32.54), (-11.07, -0.8792, -32.53), (-1.416, 0.5021, -32.57), (-2.796, 0.5021, -32.57), (-4.175, 0.5021, -32.56), (-5.555, 0.5021, -32.55), (-6.934, 0.5021, -32.55), (-8.314, 0.5021, -32.54), (-9.693, 0.5021, -32.54), (-11.07, 0.5021, -32.53), (-1.382, -2.261, -36.01), (-2.763, -2.261, -36.01), (-4.145, -2.261, -36.01), (-5.526, -2.261, -36.01), (-6.908, -2.261, -36.01), (-8.29, -2.261, -36.01), (-9.671, -2.261, -36.01), (-11.05, -2.261, -36.01), (-11.05, 1.884, -36.01), (-9.671, 1.884, -36.01), (-8.29, 1.884, -36.01), (-6.908, 1.884, -36.01), (-5.526, 1.884, -36.01), (-4.145, 1.884, -36.01), (-2.763, 1.884, -36.01), (-1.382, 1.884, -36.01), (-1.384, -2.261, -42.44), (-2.768, -2.261, -42.44), (-4.151, -2.261, -42.44), (-5.535, -2.261, -42.44), (-6.919, -2.261, -42.44), (-8.303, -2.261, -42.44), (-9.687, -2.261, -42.44), (-11.07, -2.261, -42.44), (-1.384, 1.884, -42.44), (-2.768, 1.884, -42.44), (-4.151, 1.884, -42.44), (-5.535, 1.884, -42.44), (-6.919, 1.884, -42.44), (-8.303, 1.884, -42.44), (-9.687, 1.884, -42.44), (-11.07, 1.884, -42.44), (-11.05, -0.8792, -36.01), (-9.671, -0.8792, -36.01), (-8.29, -0.8792, -36.01), (-6.908, -0.8792, -36.01), (-5.526, -0.8792, -36.01), (-4.145, -0.8792, -36.01), (-2.763, -0.8792, -36.01), (-1.382, -0.8792, -36.01), (-11.05, 0.5021, -36.01), (-9.671, 0.5021, -36.01), (-8.29, 0.5021, -36.01), (-6.908, 0.5021, -36.01), (-5.526, 0.5021, -36.01), (-4.145, 0.5021, -36.01), (-2.763, 0.5021, -36.01), (-1.382, 0.5021, -36.01), (59.85, -2.261, -2.983), (60.77, -2.261, -1.211), (59.85, 1.884, -2.983), (60.77, 1.884, -1.211), (65.96, 1.884, -8.34), (64.01, 1.884, -8.804), (64.01, -2.261, -8.804), (65.96, -2.261, -8.34), (67.13, 1.884, -16.67), (65.13, 1.884, -16.71), (65.13, -2.261, -16.71), (67.13, -2.261, -16.67), (67.21, 1.884, -42.43), (65.21, 1.884, -42.44), (65.21, -2.261, -42.44), (67.21, -2.261, -42.43), (67.17, -2.261, -29.55), (67.17, 1.884, -29.55), (65.17, 1.884, -29.58), (65.17, -2.261, -29.58), (67.19, -2.261, -35.99), (65.19, -2.261, -36.01), (67.19, 1.884, -35.99), (65.19, 1.884, -36.01), (67.17, 1.884, -27.31), (65.17, 1.884, -27.34), (67.17, -2.261, -27.31), (65.17, -2.261, -27.34), (59.85, -0.8792, -2.983), (59.85, 0.5021, -2.983), (64.01, -0.8792, -8.804), (64.01, 0.5021, -8.804), (65.13, -0.8792, -16.71), (65.13, 0.5021, -16.71), (65.17, 0.5021, -29.58), (65.17, -0.8792, -29.58), (65.19, 0.5021, -36.01), (65.19, -0.8792, -36.01), (65.17, 0.5021, -27.34), (65.17, -0.8792, -27.34), (63.79, 0.5021, -27.35), (62.41, 0.5021, -27.35), (61.03, 0.5021, -27.36), (59.65, 0.5021, -27.37), (58.27, 0.5021, -27.37), (56.89, 0.5021, -27.38), (55.52, 0.5021, -27.39), (54.14, 0.5021, -27.39), (54.14, -0.8792, -27.39), (55.52, -0.8792, -27.39), (56.89, -0.8792, -27.38), (58.27, -0.8792, -27.37), (59.65, -0.8792, -27.37), (61.03, -0.8792, -27.36), (62.41, -0.8792, -27.35), (63.79, -0.8792, -27.35), (54.14, -0.8792, -29.62), (55.52, -0.8792, -29.62), (56.9, -0.8792, -29.61), (58.28, -0.8792, -29.61), (59.65, -0.8792, -29.6), (61.03, -0.8792, -29.59), (62.41, -0.8792, -29.59), (63.79, -0.8792, -29.58), (54.14, 0.5021, -29.62), (55.52, 0.5021, -29.62), (56.9, 0.5021, -29.61), (58.28, 0.5021, -29.61), (59.65, 0.5021, -29.6), (61.03, 0.5021, -29.59), (62.41, 0.5021, -29.59), (63.79, 0.5021, -29.58), (54.17, -0.8792, -32.57), (55.55, -0.8792, -32.57), (56.93, -0.8792, -32.56), (58.31, -0.8792, -32.55), (59.69, -0.8792, -32.55), (61.07, -0.8792, -32.54), (62.45, -0.8792, -32.54), (63.83, -0.8792, -32.53), (54.17, 0.5021, -32.57), (55.55, 0.5021, -32.57), (56.93, 0.5021, -32.56), (58.31, 0.5021, -32.55), (59.69, 0.5021, -32.55), (61.07, 0.5021, -32.54), (62.45, 0.5021, -32.54), (63.83, 0.5021, -32.53), (54.14, -2.261, -36.01), (55.52, -2.261, -36.01), (56.9, -2.261, -36.01), (58.28, -2.261, -36.01), (59.67, -2.261, -36.01), (61.05, -2.261, -36.01), (62.43, -2.261, -36.01), (63.81, -2.261, -36.01), (63.81, 1.884, -36.01), (62.43, 1.884, -36.01), (61.05, 1.884, -36.01), (59.67, 1.884, -36.01), (58.28, 1.884, -36.01), (56.9, 1.884, -36.01), (55.52, 1.884, -36.01), (54.14, 1.884, -36.01), (54.14, -2.261, -42.44), (55.53, -2.261, -42.44), (56.91, -2.261, -42.44), (58.29, -2.261, -42.44), (59.68, -2.261, -42.44), (61.06, -2.261, -42.44), (62.44, -2.261, -42.44), (63.83, -2.261, -42.44), (54.14, 1.884, -42.44), (55.53, 1.884, -42.44), (56.91, 1.884, -42.44), (58.29, 1.884, -42.44), (59.68, 1.884, -42.44), (61.06, 1.884, -42.44), (62.44, 1.884, -42.44), (63.83, 1.884, -42.44), (63.81, -0.8792, -36.01), (62.43, -0.8792, -36.01), (61.05, -0.8792, -36.01), (59.67, -0.8792, -36.01), (58.28, -0.8792, -36.01), (56.9, -0.8792, -36.01), (55.52, -0.8792, -36.01), (54.14, -0.8792, -36.01), (63.81, 0.5021, -36.01), (62.43, 0.5021, -36.01), (61.05, 0.5021, -36.01), (59.67, 0.5021, -36.01), (58.28, 0.5021, -36.01), (56.9, 0.5021, -36.01), (55.52, 0.5021, -36.01), (54.14, 0.5021, -36.01), (45.67, -2.261, -2.983), (44.74, -2.261, -1.211), (45.67, 1.884, -2.983), (44.74, 1.884, -1.211), (39.56, 1.884, -8.34), (41.5, 1.884, -8.804), (41.5, -2.261, -8.804), (39.56, -2.261, -8.34), (38.38, 1.884, -16.67), (40.38, 1.884, -16.71), (40.38, -2.261, -16.71), (38.38, -2.261, -16.67), (38.3, 1.884, -42.43), (40.3, 1.884, -42.44), (40.3, -2.261, -42.44), (38.3, -2.261, -42.43), (52.76, -2.261, -1.0), (52.76, -2.261, 1.0), (52.76, 1.884, -1.0), (52.76, 1.884, 1.0), (38.34, -2.261, -29.55), (38.34, 1.884, -29.55), (40.34, 1.884, -29.58), (40.34, -2.261, -29.58), (38.32, -2.261, -35.99), (40.32, -2.261, -36.01), (38.32, 1.884, -35.99), (40.32, 1.884, -36.01), (52.76, 1.884, -42.44), (52.76, -2.261, -42.44), (52.76, -2.261, -36.01), (52.76, 1.884, -36.01), (38.35, 1.884, -27.31), (40.35, 1.884, -27.34), (38.35, -2.261, -27.31), (40.35, -2.261, -27.34), (52.76, 0.5021, -1.0), (52.76, -0.8792, -1.0), (45.67, -0.8792, -2.983), (45.67, 0.5021, -2.983), (41.5, -0.8792, -8.804), (41.5, 0.5021, -8.804), (40.38, -0.8792, -16.71), (40.38, 0.5021, -16.71), (40.34, 0.5021, -29.58), (40.34, -0.8792, -29.58), (40.32, 0.5021, -36.01), (40.32, -0.8792, -36.01), (52.76, 0.5021, -36.01), (52.76, -0.8792, -36.01), (40.35, 0.5021, -27.34), (40.35, -0.8792, -27.34), (52.76, 0.5021, -29.63), (52.76, -0.8792, -29.63), (52.76, 0.5021, -27.4), (52.76, -0.8792, -27.4), (41.73, 0.5021, -27.35), (43.11, 0.5021, -27.35), (44.49, 0.5021, -27.36), (45.86, 0.5021, -27.37), (47.24, 0.5021, -27.37), (48.62, 0.5021, -27.38), (50.0, 0.5021, -27.39), (51.38, 0.5021, -27.39), (51.38, -0.8792, -27.39), (50.0, -0.8792, -27.39), (48.62, -0.8792, -27.38), (47.24, -0.8792, -27.37), (45.86, -0.8792, -27.37), (44.49, -0.8792, -27.36), (43.11, -0.8792, -27.35), (41.73, -0.8792, -27.35), (51.38, -0.8792, -29.62), (50.0, -0.8792, -29.62), (48.62, -0.8792, -29.61), (47.24, -0.8792, -29.61), (45.86, -0.8792, -29.6), (44.48, -0.8792, -29.59), (43.1, -0.8792, -29.59), (41.72, -0.8792, -29.58), (51.38, 0.5021, -29.62), (50.0, 0.5021, -29.62), (48.62, 0.5021, -29.61), (47.24, 0.5021, -29.61), (45.86, 0.5021, -29.6), (44.48, 0.5021, -29.59), (43.1, 0.5021, -29.59), (41.72, 0.5021, -29.58), (51.34, -0.8792, -32.57), (49.96, -0.8792, -32.57), (48.58, -0.8792, -32.56), (47.2, -0.8792, -32.55), (45.82, -0.8792, -32.55), (44.44, -0.8792, -32.54), (43.06, -0.8792, -32.54), (41.69, -0.8792, -32.53), (51.34, 0.5021, -32.57), (49.96, 0.5021, -32.57), (48.58, 0.5021, -32.56), (47.2, 0.5021, -32.55), (45.82, 0.5021, -32.55), (44.44, 0.5021, -32.54), (43.06, 0.5021, -32.54), (41.69, 0.5021, -32.53), (51.38, -2.261, -36.01), (49.99, -2.261, -36.01), (48.61, -2.261, -36.01), (47.23, -2.261, -36.01), (45.85, -2.261, -36.01), (44.47, -2.261, -36.01), (43.09, -2.261, -36.01), (41.7, -2.261, -36.01), (41.7, 1.884, -36.01), (43.09, 1.884, -36.01), (44.47, 1.884, -36.01), (45.85, 1.884, -36.01), (47.23, 1.884, -36.01), (48.61, 1.884, -36.01), (49.99, 1.884, -36.01), (51.38, 1.884, -36.01), (51.37, -2.261, -42.44), (49.99, -2.261, -42.44), (48.61, -2.261, -42.44), (47.22, -2.261, -42.44), (45.84, -2.261, -42.44), (44.45, -2.261, -42.44), (43.07, -2.261, -42.44), (41.69, -2.261, -42.44), (51.37, 1.884, -42.44), (49.99, 1.884, -42.44), (48.61, 1.884, -42.44), (47.22, 1.884, -42.44), (45.84, 1.884, -42.44), (44.45, 1.884, -42.44), (43.07, 1.884, -42.44), (41.69, 1.884, -42.44), (41.7, -0.8792, -36.01), (43.09, -0.8792, -36.01), (44.47, -0.8792, -36.01), (45.85, -0.8792, -36.01), (47.23, -0.8792, -36.01), (48.61, -0.8792, -36.01), (49.99, -0.8792, -36.01), (51.38, -0.8792, -36.01), (41.7, 0.5021, -36.01), (43.09, 0.5021, -36.01), (44.47, 0.5021, -36.01), (45.85, 0.5021, -36.01), (47.23, 0.5021, -36.01), (48.61, 0.5021, -36.01), (49.99, 0.5021, -36.01), (51.38, 0.5021, -36.01)], [], [(154, 155, 3, 2), (3, 1, 7, 4), (0, 1, 153, 152), (173, 28, 0, 152), (3, 155, 153, 1), (7, 6, 10, 11), (2, 3, 4, 5), (1, 0, 6, 7), (29, 2, 5, 31), (22, 20, 15, 12), (31, 5, 9, 33), (4, 7, 11, 8), (5, 4, 8, 9), (13, 12, 15, 14), (23, 22, 12, 13), (20, 21, 14, 15), (38, 25, 18, 34), (26, 27, 19, 16), (25, 24, 17, 18), (24, 26, 16, 17), (34, 18, 23, 36), (16, 19, 21, 20), (18, 17, 22, 23), (17, 16, 20, 22), (8, 11, 26, 24), (9, 8, 24, 25), (11, 10, 27, 26), (33, 9, 25, 38), (10, 32, 39, 27), (32, 33, 38, 39), (127, 135, 184, 185), (19, 35, 37, 21), (35, 34, 36, 37), (27, 39, 35, 19), (6, 30, 32, 10), (30, 31, 33, 32), (0, 28, 30, 6), (28, 29, 31, 30), (154, 2, 29, 172), (172, 29, 28, 173), (56, 48, 191, 189), (64, 56, 189, 188), (47, 64, 188, 190), (38, 34, 71, 40), (40, 71, 70, 41), (41, 70, 69, 42), (42, 69, 68, 43), (43, 68, 67, 44), (44, 67, 66, 45), (45, 66, 65, 46), (46, 65, 64, 47), (34, 35, 63, 71), (69, 61, 77, 85), (70, 62, 61, 69), (66, 67, 83, 82), (68, 60, 59, 67), (59, 58, 74, 75), (66, 58, 57, 65), (62, 70, 86, 78), (35, 39, 55, 63), (63, 55, 54, 62), (62, 54, 53, 61), (61, 53, 52, 60), (60, 52, 51, 59), (59, 51, 50, 58), (58, 50, 49, 57), (57, 49, 48, 56), (60, 68, 84, 76), (61, 60, 76, 77), (68, 69, 85, 84), (67, 59, 75, 83), (58, 66, 82, 74), (63, 62, 78, 79), (70, 71, 87, 86), (65, 57, 73, 81), (57, 56, 72, 73), (56, 64, 80, 72), (64, 65, 81, 80), (71, 63, 79, 87), (37, 36, 128, 120), (121, 129, 130, 122), (123, 131, 132, 124), (125, 133, 134, 126), (47, 190, 191, 48, 49, 50, 51, 52, 53, 54, 55, 39, 38, 40, 41, 42, 43, 44, 45, 46), (103, 167, 184, 135, 134, 133, 132, 131, 130, 129, 128, 36, 23, 96, 97, 98, 99, 100, 101, 102), (112, 164, 167, 103, 102, 101, 100, 99, 98, 97, 96, 23, 13, 119, 118, 117, 116, 115, 114, 113), (104, 165, 164, 112, 113, 114, 115, 116, 117, 118, 119, 13, 14, 111, 110, 109, 108, 107, 106, 105), (127, 185, 166, 88, 89, 90, 91, 92, 93, 94, 95, 21, 37, 120, 121, 122, 123, 124, 125, 126), (80, 81, 134, 135), (82, 83, 132, 133), (84, 85, 130, 131), (86, 87, 128, 129), (72, 80, 135, 127), (74, 82, 133, 125), (76, 84, 131, 123), (78, 86, 129, 121), (79, 120, 128, 87), (77, 122, 130, 85), (75, 124, 132, 83), (73, 126, 134, 81), (72, 127, 126, 73), (74, 125, 124, 75), (76, 123, 122, 77), (78, 121, 120, 79), (88, 166, 165, 104, 105, 106, 107, 108, 109, 110, 111, 14, 21, 95, 94, 93, 92, 91, 90, 89), (154, 138, 139, 155), (139, 140, 143, 137), (136, 152, 153, 137), (173, 152, 136, 174), (139, 137, 153, 155), (143, 147, 146, 142), (138, 141, 140, 139), (137, 143, 142, 136), (175, 177, 141, 138), (162, 148, 151, 160), (177, 179, 145, 141), (140, 144, 147, 143), (141, 145, 144, 140), (149, 150, 151, 148), (163, 149, 148, 162), (160, 151, 150, 161), (186, 180, 158, 169), (170, 156, 159, 171), (169, 158, 157, 168), (168, 157, 156, 170), (180, 182, 163, 158), (156, 160, 161, 159), (158, 163, 162, 157), (157, 162, 160, 156), (144, 168, 170, 147), (145, 169, 168, 144), (147, 170, 171, 146), (179, 186, 169, 145), (146, 171, 187, 178), (178, 187, 186, 179), (279, 185, 184, 287), (159, 161, 183, 181), (181, 183, 182, 180), (171, 159, 181, 187), (142, 146, 178, 176), (176, 178, 179, 177), (136, 142, 176, 174), (174, 176, 177, 175), (154, 172, 175, 138), (172, 173, 174, 175), (191, 189, 188, 190), (208, 189, 191, 200), (216, 188, 189, 208), (199, 190, 188, 216), (186, 192, 223, 180), (192, 193, 222, 223), (193, 194, 221, 222), (194, 195, 220, 221), (195, 196, 219, 220), (196, 197, 218, 219), (197, 198, 217, 218), (198, 199, 216, 217), (180, 223, 215, 181), (221, 237, 229, 213), (222, 221, 213, 214), (218, 234, 235, 219), (220, 219, 211, 212), (211, 227, 226, 210), (218, 217, 209, 210), (214, 230, 238, 222), (181, 215, 207, 187), (215, 214, 206, 207), (214, 213, 205, 206), (213, 212, 204, 205), (212, 211, 203, 204), (211, 210, 202, 203), (210, 209, 201, 202), (209, 208, 200, 201), (212, 228, 236, 220), (213, 229, 228, 212), (220, 236, 237, 221), (219, 235, 227, 211), (210, 226, 234, 218), (215, 231, 230, 214), (222, 238, 239, 223), (217, 233, 225, 209), (209, 225, 224, 208), (208, 224, 232, 216), (216, 232, 233, 217), (223, 239, 231, 215), (183, 272, 280, 182), (273, 274, 282, 281), (275, 276, 284, 283), (277, 278, 286, 285), (199, 198, 197, 196, 195, 194, 193, 192, 186, 187, 207, 206, 205, 204, 203, 202, 201, 200, 191, 190), (255, 254, 253, 252, 251, 250, 249, 248, 163, 182, 280, 281, 282, 283, 284, 285, 286, 287, 184, 167), (264, 265, 266, 267, 268, 269, 270, 271, 149, 163, 248, 249, 250, 251, 252, 253, 254, 255, 167, 164), (256, 257, 258, 259, 260, 261, 262, 263, 150, 149, 271, 270, 269, 268, 267, 266, 265, 264, 164, 165), (279, 278, 277, 276, 275, 274, 273, 272, 183, 161, 247, 246, 245, 244, 243, 242, 241, 240, 166, 185), (232, 287, 286, 233), (234, 285, 284, 235), (236, 283, 282, 237), (238, 281, 280, 239), (224, 279, 287, 232), (226, 277, 285, 234), (228, 275, 283, 236), (230, 273, 281, 238), (231, 239, 280, 272), (229, 237, 282, 274), (227, 235, 284, 276), (225, 233, 286, 278), (224, 225, 278, 279), (226, 227, 276, 277), (228, 229, 274, 275), (230, 231, 272, 273), (240, 241, 242, 243, 244, 245, 246, 247, 161, 150, 263, 262, 261, 260, 259, 258, 257, 256, 165, 166), (442, 443, 291, 290), (291, 289, 295, 292), (288, 289, 441, 440), (461, 316, 288, 440), (291, 443, 441, 289), (295, 294, 298, 299), (290, 291, 292, 293), (289, 288, 294, 295), (317, 290, 293, 319), (310, 308, 303, 300), (319, 293, 297, 321), (292, 295, 299, 296), (293, 292, 296, 297), (301, 300, 303, 302), (311, 310, 300, 301), (308, 309, 302, 303), (326, 313, 306, 322), (314, 315, 307, 304), (313, 312, 305, 306), (312, 314, 304, 305), (322, 306, 311, 324), (304, 307, 309, 308), (306, 305, 310, 311), (305, 304, 308, 310), (296, 299, 314, 312), (297, 296, 312, 313), (299, 298, 315, 314), (321, 297, 313, 326), (298, 320, 327, 315), (320, 321, 326, 327), (415, 423, 472, 473), (307, 323, 325, 309), (323, 322, 324, 325), (315, 327, 323, 307), (294, 318, 320, 298), (318, 319, 321, 320), (288, 316, 318, 294), (316, 317, 319, 318), (442, 290, 317, 460), (460, 317, 316, 461), (344, 336, 479, 477), (352, 344, 477, 476), (335, 352, 476, 478), (326, 322, 359, 328), (328, 359, 358, 329), (329, 358, 357, 330), (330, 357, 356, 331), (331, 356, 355, 332), (332, 355, 354, 333), (333, 354, 353, 334), (334, 353, 352, 335), (322, 323, 351, 359), (357, 349, 365, 373), (358, 350, 349, 357), (354, 355, 371, 370), (356, 348, 347, 355), (347, 346, 362, 363), (354, 346, 345, 353), (350, 358, 374, 366), (323, 327, 343, 351), (351, 343, 342, 350), (350, 342, 341, 349), (349, 341, 340, 348), (348, 340, 339, 347), (347, 339, 338, 346), (346, 338, 337, 345), (345, 337, 336, 344), (348, 356, 372, 364), (349, 348, 364, 365), (356, 357, 373, 372), (355, 347, 363, 371), (346, 354, 370, 362), (351, 350, 366, 367), (358, 359, 375, 374), (353, 345, 361, 369), (345, 344, 360, 361), (344, 352, 368, 360), (352, 353, 369, 368), (359, 351, 367, 375), (325, 324, 416, 408), (409, 417, 418, 410), (411, 419, 420, 412), (413, 421, 422, 414), (335, 478, 479, 336, 337, 338, 339, 340, 341, 342, 343, 327, 326, 328, 329, 330, 331, 332, 333, 334), (391, 455, 472, 423, 422, 421, 420, 419, 418, 417, 416, 324, 311, 384, 385, 386, 387, 388, 389, 390), (400, 452, 455, 391, 390, 389, 388, 387, 386, 385, 384, 311, 301, 407, 406, 405, 404, 403, 402, 401), (392, 453, 452, 400, 401, 402, 403, 404, 405, 406, 407, 301, 302, 399, 398, 397, 396, 395, 394, 393), (415, 473, 454, 376, 377, 378, 379, 380, 381, 382, 383, 309, 325, 408, 409, 410, 411, 412, 413, 414), (368, 369, 422, 423), (370, 371, 420, 421), (372, 373, 418, 419), (374, 375, 416, 417), (360, 368, 423, 415), (362, 370, 421, 413), (364, 372, 419, 411), (366, 374, 417, 409), (367, 408, 416, 375), (365, 410, 418, 373), (363, 412, 420, 371), (361, 414, 422, 369), (360, 415, 414, 361), (362, 413, 412, 363), (364, 411, 410, 365), (366, 409, 408, 367), (376, 454, 453, 392, 393, 394, 395, 396, 397, 398, 399, 302, 309, 383, 382, 381, 380, 379, 378, 377), (442, 426, 427, 443), (427, 428, 431, 425), (424, 440, 441, 425), (461, 440, 424, 462), (427, 425, 441, 443), (431, 435, 434, 430), (426, 429, 428, 427), (425, 431, 430, 424), (463, 465, 429, 426), (450, 436, 439, 448), (465, 467, 433, 429), (428, 432, 435, 431), (429, 433, 432, 428), (437, 438, 439, 436), (451, 437, 436, 450), (448, 439, 438, 449), (474, 468, 446, 457), (458, 444, 447, 459), (457, 446, 445, 456), (456, 445, 444, 458), (468, 470, 451, 446), (444, 448, 449, 447), (446, 451, 450, 445), (445, 450, 448, 444), (432, 456, 458, 435), (433, 457, 456, 432), (435, 458, 459, 434), (467, 474, 457, 433), (434, 459, 475, 466), (466, 475, 474, 467), (567, 473, 472, 575), (447, 449, 471, 469), (469, 471, 470, 468), (459, 447, 469, 475), (430, 434, 466, 464), (464, 466, 467, 465), (424, 430, 464, 462), (462, 464, 465, 463), (442, 460, 463, 426), (460, 461, 462, 463), (479, 477, 476, 478), (496, 477, 479, 488), (504, 476, 477, 496), (487, 478, 476, 504), (474, 480, 511, 468), (480, 481, 510, 511), (481, 482, 509, 510), (482, 483, 508, 509), (483, 484, 507, 508), (484, 485, 506, 507), (485, 486, 505, 506), (486, 487, 504, 505), (468, 511, 503, 469), (509, 525, 517, 501), (510, 509, 501, 502), (506, 522, 523, 507), (508, 507, 499, 500), (499, 515, 514, 498), (506, 505, 497, 498), (502, 518, 526, 510), (469, 503, 495, 475), (503, 502, 494, 495), (502, 501, 493, 494), (501, 500, 492, 493), (500, 499, 491, 492), (499, 498, 490, 491), (498, 497, 489, 490), (497, 496, 488, 489), (500, 516, 524, 508), (501, 517, 516, 500), (508, 524, 525, 509), (507, 523, 515, 499), (498, 514, 522, 506), (503, 519, 518, 502), (510, 526, 527, 511), (505, 521, 513, 497), (497, 513, 512, 496), (496, 512, 520, 504), (504, 520, 521, 505), (511, 527, 519, 503), (471, 560, 568, 470), (561, 562, 570, 569), (563, 564, 572, 571), (565, 566, 574, 573), (487, 486, 485, 484, 483, 482, 481, 480, 474, 475, 495, 494, 493, 492, 491, 490, 489, 488, 479, 478), (543, 542, 541, 540, 539, 538, 537, 536, 451, 470, 568, 569, 570, 571, 572, 573, 574, 575, 472, 455), (552, 553, 554, 555, 556, 557, 558, 559, 437, 451, 536, 537, 538, 539, 540, 541, 542, 543, 455, 452), (544, 545, 546, 547, 548, 549, 550, 551, 438, 437, 559, 558, 557, 556, 555, 554, 553, 552, 452, 453), (567, 566, 565, 564, 563, 562, 561, 560, 471, 449, 535, 534, 533, 532, 531, 530, 529, 528, 454, 473), (520, 575, 574, 521), (522, 573, 572, 523), (524, 571, 570, 525), (526, 569, 568, 527), (512, 567, 575, 520), (514, 565, 573, 522), (516, 563, 571, 524), (518, 561, 569, 526), (519, 527, 568, 560), (517, 525, 570, 562), (515, 523, 572, 564), (513, 521, 574, 566), (512, 513, 566, 567), (514, 515, 564, 565), (516, 517, 562, 563), (518, 519, 560, 561), (528, 529, 530, 531, 532, 533, 534, 535, 449, 438, 551, 550, 549, 548, 547, 546, 545, 544, 453, 454)])
me_cube_002.use_remesh_preserve_volume = False
me_cube_002.use_remesh_preserve_attributes = False
me_cube_002.use_mirror_vertex_groups = False
me_cube_002.update()
me_cube_001 = bpy.data.meshes.new('Cube.001')
me_cube_001.from_pydata([(7.089, -2.261, -2.983), (8.016, -2.261, -1.211), (7.089, 1.884, -2.983), (8.016, 1.884, -1.211), (13.2, 1.884, -8.34), (11.25, 1.884, -8.804), (11.25, -2.261, -8.804), (13.2, -2.261, -8.34), (14.38, 1.884, -16.67), (12.38, 1.884, -16.71), (12.38, -2.261, -16.71), (14.38, -2.261, -16.67), (14.45, 1.884, -42.43), (12.45, 1.884, -42.44), (12.45, -2.261, -42.44), (14.45, -2.261, -42.43), (0.0, -2.261, -1.0), (0.0, -2.261, 1.0), (0.0, 1.884, -1.0), (0.0, 1.884, 1.0), (-7.089, -2.261, -2.983), (-8.016, -2.261, -1.211), (-7.089, 1.884, -2.983), (-8.016, 1.884, -1.211), (-13.2, 1.884, -8.34), (-11.25, 1.884, -8.804), (-11.25, -2.261, -8.804), (-13.2, -2.261, -8.34), (-14.38, 1.884, -16.67), (-12.38, 1.884, -16.71), (-12.38, -2.261, -16.71), (-14.38, -2.261, -16.67), (-14.45, 1.884, -42.43), (-12.45, 1.884, -42.44), (-12.45, -2.261, -42.44), (-14.45, -2.261, -42.43)], [], [(18, 19, 3, 2), (3, 1, 7, 4), (0, 1, 17, 16), (18, 2, 0, 16), (3, 19, 17, 1), (7, 6, 10, 11), (2, 3, 4, 5), (1, 0, 6, 7), (0, 2, 5, 6), (8, 11, 15, 12), (6, 5, 9, 10), (4, 7, 11, 8), (5, 4, 8, 9), (13, 12, 15, 14), (9, 8, 12, 13), (11, 10, 14, 15), (10, 9, 13, 14), (16, 18, 19, 17), (18, 22, 23, 19), (23, 24, 27, 21), (20, 16, 17, 21), (18, 16, 20, 22), (23, 21, 17, 19), (27, 31, 30, 26), (22, 25, 24, 23), (21, 27, 26, 20), (20, 26, 25, 22), (28, 32, 35, 31), (26, 30, 29, 25), (24, 28, 31, 27), (25, 29, 28, 24), (33, 34, 35, 32), (29, 33, 32, 28), (31, 35, 34, 30), (30, 34, 33, 29)])
me_cube_001.use_remesh_preserve_volume = False
me_cube_001.use_remesh_preserve_attributes = False
me_cube_001.use_mirror_vertex_groups = False
me_cube_001.update()
me_cube = bpy.data.meshes.new('Cube')
me_cube.from_pydata([(4.05, 0.2093, -1.0), (4.05, -0.2771, -1.0), (2.05, -0.2771, -1.0), (2.05, 0.2093, -1.0), (4.05, 0.2093, 1.0), (4.05, -0.2771, 1.0), (2.05, -0.2771, 1.0), (2.05, 0.2093, 1.0), (4.05, 0.2093, 2.988), (4.05, -0.2771, 2.988), (2.05, 0.2093, 2.988), (2.05, -0.2771, 2.988), (4.05, 0.2093, 4.886), (4.05, -0.2771, 4.886), (1.823, 0.2093, 4.243), (1.823, -0.2771, 4.243), (4.05, 0.2093, 6.919), (4.05, -0.2771, 6.919), (2.05, 0.2093, 6.919), (2.05, -0.2771, 6.919), (1.115, 0.2093, 5.202), (1.025, 0.2093, 6.919), (1.025, -0.2771, 6.919), (1.115, -0.2771, 5.202), (-4.05, 0.2093, -1.0), (-4.05, -0.2771, -1.0), (-2.05, -0.2771, -1.0), (-2.05, 0.2093, -1.0), (-4.05, 0.2093, 1.0), (-4.05, -0.2771, 1.0), (-2.05, -0.2771, 1.0), (-2.05, 0.2093, 1.0), (-4.05, 0.2093, 2.988), (-4.05, -0.2771, 2.988), (-2.05, 0.2093, 2.988), (-2.05, -0.2771, 2.988), (-4.05, 0.2093, 4.886), (-4.05, -0.2771, 4.886), (-1.823, 0.2093, 4.243), (-1.823, -0.2771, 4.243), (-4.05, 0.2093, 6.919), (-4.05, -0.2771, 6.919), (-2.05, 0.2093, 6.919), (-2.05, -0.2771, 6.919), (0.0, -0.2771, 5.529), (0.0, 0.2093, 5.529), (0.0, -0.2771, 6.919), (0.0, 0.2093, 6.919), (-1.115, 0.2093, 5.202), (-1.025, 0.2093, 6.919), (-1.025, -0.2771, 6.919), (-1.115, -0.2771, 5.202), (12.15, 0.2093, -1.0), (12.15, -0.2771, -1.0), (10.15, -0.2771, -1.0), (10.15, 0.2093, -1.0), (12.15, 0.2093, 1.0), (12.15, -0.2771, 1.0), (10.15, -0.2771, 1.0), (10.15, 0.2093, 1.0), (12.15, 0.2093, 2.988), (12.15, -0.2771, 2.988), (10.15, 0.2093, 2.988), (10.15, -0.2771, 2.988), (12.15, 0.2093, 4.886), (12.15, -0.2771, 4.886), (9.923, 0.2093, 4.243), (9.923, -0.2771, 4.243), (12.15, 0.2093, 6.919), (12.15, -0.2771, 6.919), (10.15, 0.2093, 6.919), (10.15, -0.2771, 6.919), (9.215, 0.2093, 5.202), (9.125, 0.2093, 6.919), (9.125, -0.2771, 6.919), (9.215, -0.2771, 5.202), (4.05, 0.2093, -1.0), (4.05, -0.2771, -1.0), (6.05, -0.2771, -1.0), (6.05, 0.2093, -1.0), (4.05, 0.2093, 1.0), (4.05, -0.2771, 1.0), (6.05, -0.2771, 1.0), (6.05, 0.2093, 1.0), (4.05, 0.2093, 2.988), (4.05, -0.2771, 2.988), (6.05, 0.2093, 2.988), (6.05, -0.2771, 2.988), (4.05, 0.2093, 4.886), (4.05, -0.2771, 4.886), (6.277, 0.2093, 4.243), (6.277, -0.2771, 4.243), (4.05, 0.2093, 6.919), (4.05, -0.2771, 6.919), (6.05, 0.2093, 6.919), (6.05, -0.2771, 6.919), (8.1, -0.2771, 5.529), (8.1, 0.2093, 5.529), (8.1, -0.2771, 6.919), (8.1, 0.2093, 6.919), (6.985, 0.2093, 5.202), (7.075, 0.2093, 6.919), (7.075, -0.2771, 6.919), (6.985, -0.2771, 5.202), (20.25, 0.2093, -1.0), (20.25, -0.2771, -1.0), (18.25, -0.2771, -1.0), (18.25, 0.2093, -1.0), (20.25, 0.2093, 1.0), (20.25, -0.2771, 1.0), (18.25, -0.2771, 1.0), (18.25, 0.2093, 1.0), (20.25, 0.2093, 2.988), (20.25, -0.2771, 2.988), (18.25, 0.2093, 2.988), (18.25, -0.2771, 2.988), (20.25, 0.2093, 4.886), (20.25, -0.2771, 4.886), (18.02, 0.2093, 4.243), (18.02, -0.2771, 4.243), (20.25, 0.2093, 6.919), (20.25, -0.2771, 6.919), (18.25, 0.2093, 6.919), (18.25, -0.2771, 6.919), (17.31, 0.2093, 5.202), (17.22, 0.2093, 6.919), (17.22, -0.2771, 6.919), (17.31, -0.2771, 5.202), (12.15, 0.2093, -1.0), (12.15, -0.2771, -1.0), (14.15, -0.2771, -1.0), (14.15, 0.2093, -1.0), (12.15, 0.2093, 1.0), (12.15, -0.2771, 1.0), (14.15, -0.2771, 1.0), (14.15, 0.2093, 1.0), (12.15, 0.2093, 2.988), (12.15, -0.2771, 2.988), (14.15, 0.2093, 2.988), (14.15, -0.2771, 2.988), (12.15, 0.2093, 4.886), (12.15, -0.2771, 4.886), (14.38, 0.2093, 4.243), (14.38, -0.2771, 4.243), (12.15, 0.2093, 6.919), (12.15, -0.2771, 6.919), (14.15, 0.2093, 6.919), (14.15, -0.2771, 6.919), (16.2, -0.2771, 5.529), (16.2, 0.2093, 5.529), (16.2, -0.2771, 6.919), (16.2, 0.2093, 6.919), (15.08, 0.2093, 5.202), (15.17, 0.2093, 6.919), (15.17, -0.2771, 6.919), (15.08, -0.2771, 5.202), (28.35, 0.2093, -1.0), (28.35, -0.2771, -1.0), (26.35, -0.2771, -1.0), (26.35, 0.2093, -1.0), (28.35, 0.2093, 1.0), (28.35, -0.2771, 1.0), (26.35, -0.2771, 1.0), (26.35, 0.2093, 1.0), (28.35, 0.2093, 2.988), (28.35, -0.2771, 2.988), (26.35, 0.2093, 2.988), (26.35, -0.2771, 2.988), (28.35, 0.2093, 4.886), (28.35, -0.2771, 4.886), (26.12, 0.2093, 4.243), (26.12, -0.2771, 4.243), (28.35, 0.2093, 6.919), (28.35, -0.2771, 6.919), (26.35, 0.2093, 6.919), (26.35, -0.2771, 6.919), (25.41, 0.2093, 5.202), (25.32, 0.2093, 6.919), (25.32, -0.2771, 6.919), (25.41, -0.2771, 5.202), (20.25, 0.2093, -1.0), (20.25, -0.2771, -1.0), (22.25, -0.2771, -1.0), (22.25, 0.2093, -1.0), (20.25, 0.2093, 1.0), (20.25, -0.2771, 1.0), (22.25, -0.2771, 1.0), (22.25, 0.2093, 1.0), (20.25, 0.2093, 2.988), (20.25, -0.2771, 2.988), (22.25, 0.2093, 2.988), (22.25, -0.2771, 2.988), (20.25, 0.2093, 4.886), (20.25, -0.2771, 4.886), (22.48, 0.2093, 4.243), (22.48, -0.2771, 4.243), (20.25, 0.2093, 6.919), (20.25, -0.2771, 6.919), (22.25, 0.2093, 6.919), (22.25, -0.2771, 6.919), (24.3, -0.2771, 5.529), (24.3, 0.2093, 5.529), (24.3, -0.2771, 6.919), (24.3, 0.2093, 6.919), (23.18, 0.2093, 5.202), (23.27, 0.2093, 6.919), (23.27, -0.2771, 6.919), (23.18, -0.2771, 5.202), (36.45, 0.2093, -1.0), (36.45, -0.2771, -1.0), (34.45, -0.2771, -1.0), (34.45, 0.2093, -1.0), (36.45, 0.2093, 1.0), (36.45, -0.2771, 1.0), (34.45, -0.2771, 1.0), (34.45, 0.2093, 1.0), (36.45, 0.2093, 2.988), (36.45, -0.2771, 2.988), (34.45, 0.2093, 2.988), (34.45, -0.2771, 2.988), (36.45, 0.2093, 4.886), (36.45, -0.2771, 4.886), (34.22, 0.2093, 4.243), (34.22, -0.2771, 4.243), (36.45, 0.2093, 6.919), (36.45, -0.2771, 6.919), (34.45, 0.2093, 6.919), (34.45, -0.2771, 6.919), (33.51, 0.2093, 5.202), (33.42, 0.2093, 6.919), (33.42, -0.2771, 6.919), (33.51, -0.2771, 5.202), (28.35, 0.2093, -1.0), (28.35, -0.2771, -1.0), (30.35, -0.2771, -1.0), (30.35, 0.2093, -1.0), (28.35, 0.2093, 1.0), (28.35, -0.2771, 1.0), (30.35, -0.2771, 1.0), (30.35, 0.2093, 1.0), (28.35, 0.2093, 2.988), (28.35, -0.2771, 2.988), (30.35, 0.2093, 2.988), (30.35, -0.2771, 2.988), (28.35, 0.2093, 4.886), (28.35, -0.2771, 4.886), (30.58, 0.2093, 4.243), (30.58, -0.2771, 4.243), (28.35, 0.2093, 6.919), (28.35, -0.2771, 6.919), (30.35, 0.2093, 6.919), (30.35, -0.2771, 6.919), (32.4, -0.2771, 5.529), (32.4, 0.2093, 5.529), (32.4, -0.2771, 6.919), (32.4, 0.2093, 6.919), (31.28, 0.2093, 5.202), (31.37, 0.2093, 6.919), (31.37, -0.2771, 6.919), (31.28, -0.2771, 5.202)], [], [(0, 1, 2, 3), (7, 6, 11, 10), (0, 4, 5, 1), (1, 5, 6, 2), (2, 6, 7, 3), (4, 0, 3, 7), (10, 11, 15, 14), (4, 7, 10, 8), (6, 5, 9, 11), (5, 4, 8, 9), (15, 13, 17, 19), (8, 10, 14, 12), (11, 9, 13, 15), (9, 8, 12, 13), (16, 18, 19, 17), (13, 12, 16, 17), (21, 20, 45, 47), (12, 14, 18, 16), (23, 22, 46, 44), (22, 21, 47, 46), (20, 23, 44, 45), (14, 15, 23, 20), (19, 18, 21, 22), (15, 19, 22, 23), (18, 14, 20, 21), (24, 27, 26, 25), (31, 34, 35, 30), (24, 25, 29, 28), (25, 26, 30, 29), (26, 27, 31, 30), (28, 31, 27, 24), (34, 38, 39, 35), (28, 32, 34, 31), (30, 35, 33, 29), (29, 33, 32, 28), (39, 43, 41, 37), (32, 36, 38, 34), (35, 39, 37, 33), (33, 37, 36, 32), (40, 41, 43, 42), (37, 41, 40, 36), (49, 47, 45, 48), (36, 40, 42, 38), (45, 47, 46, 44), (51, 44, 46, 50), (50, 46, 47, 49), (48, 45, 44, 51), (38, 48, 51, 39), (43, 50, 49, 42), (39, 51, 50, 43), (42, 49, 48, 38), (52, 53, 54, 55), (59, 58, 63, 62), (52, 56, 57, 53), (53, 57, 58, 54), (54, 58, 59, 55), (56, 52, 55, 59), (62, 63, 67, 66), (56, 59, 62, 60), (58, 57, 61, 63), (57, 56, 60, 61), (67, 65, 69, 71), (60, 62, 66, 64), (63, 61, 65, 67), (61, 60, 64, 65), (68, 70, 71, 69), (65, 64, 68, 69), (73, 72, 97, 99), (64, 66, 70, 68), (75, 74, 98, 96), (74, 73, 99, 98), (72, 75, 96, 97), (66, 67, 75, 72), (71, 70, 73, 74), (67, 71, 74, 75), (70, 66, 72, 73), (76, 79, 78, 77), (83, 86, 87, 82), (76, 77, 81, 80), (77, 78, 82, 81), (78, 79, 83, 82), (80, 83, 79, 76), (86, 90, 91, 87), (80, 84, 86, 83), (82, 87, 85, 81), (81, 85, 84, 80), (91, 95, 93, 89), (84, 88, 90, 86), (87, 91, 89, 85), (85, 89, 88, 84), (92, 93, 95, 94), (89, 93, 92, 88), (101, 99, 97, 100), (88, 92, 94, 90), (97, 99, 98, 96), (103, 96, 98, 102), (102, 98, 99, 101), (100, 97, 96, 103), (90, 100, 103, 91), (95, 102, 101, 94), (91, 103, 102, 95), (94, 101, 100, 90), (104, 105, 106, 107), (111, 110, 115, 114), (104, 108, 109, 105), (105, 109, 110, 106), (106, 110, 111, 107), (108, 104, 107, 111), (114, 115, 119, 118), (108, 111, 114, 112), (110, 109, 113, 115), (109, 108, 112, 113), (119, 117, 121, 123), (112, 114, 118, 116), (115, 113, 117, 119), (113, 112, 116, 117), (120, 122, 123, 121), (117, 116, 120, 121), (125, 124, 149, 151), (116, 118, 122, 120), (127, 126, 150, 148), (126, 125, 151, 150), (124, 127, 148, 149), (118, 119, 127, 124), (123, 122, 125, 126), (119, 123, 126, 127), (122, 118, 124, 125), (128, 131, 130, 129), (135, 138, 139, 134), (128, 129, 133, 132), (129, 130, 134, 133), (130, 131, 135, 134), (132, 135, 131, 128), (138, 142, 143, 139), (132, 136, 138, 135), (134, 139, 137, 133), (133, 137, 136, 132), (143, 147, 145, 141), (136, 140, 142, 138), (139, 143, 141, 137), (137, 141, 140, 136), (144, 145, 147, 146), (141, 145, 144, 140), (153, 151, 149, 152), (140, 144, 146, 142), (149, 151, 150, 148), (155, 148, 150, 154), (154, 150, 151, 153), (152, 149, 148, 155), (142, 152, 155, 143), (147, 154, 153, 146), (143, 155, 154, 147), (146, 153, 152, 142), (156, 157, 158, 159), (163, 162, 167, 166), (156, 160, 161, 157), (157, 161, 162, 158), (158, 162, 163, 159), (160, 156, 159, 163), (166, 167, 171, 170), (160, 163, 166, 164), (162, 161, 165, 167), (161, 160, 164, 165), (171, 169, 173, 175), (164, 166, 170, 168), (167, 165, 169, 171), (165, 164, 168, 169), (172, 174, 175, 173), (169, 168, 172, 173), (177, 176, 201, 203), (168, 170, 174, 172), (179, 178, 202, 200), (178, 177, 203, 202), (176, 179, 200, 201), (170, 171, 179, 176), (175, 174, 177, 178), (171, 175, 178, 179), (174, 170, 176, 177), (180, 183, 182, 181), (187, 190, 191, 186), (180, 181, 185, 184), (181, 182, 186, 185), (182, 183, 187, 186), (184, 187, 183, 180), (190, 194, 195, 191), (184, 188, 190, 187), (186, 191, 189, 185), (185, 189, 188, 184), (195, 199, 197, 193), (188, 192, 194, 190), (191, 195, 193, 189), (189, 193, 192, 188), (196, 197, 199, 198), (193, 197, 196, 192), (205, 203, 201, 204), (192, 196, 198, 194), (201, 203, 202, 200), (207, 200, 202, 206), (206, 202, 203, 205), (204, 201, 200, 207), (194, 204, 207, 195), (199, 206, 205, 198), (195, 207, 206, 199), (198, 205, 204, 194), (208, 209, 210, 211), (215, 214, 219, 218), (208, 212, 213, 209), (209, 213, 214, 210), (210, 214, 215, 211), (212, 208, 211, 215), (218, 219, 223, 222), (212, 215, 218, 216), (214, 213, 217, 219), (213, 212, 216, 217), (223, 221, 225, 227), (216, 218, 222, 220), (219, 217, 221, 223), (217, 216, 220, 221), (224, 226, 227, 225), (221, 220, 224, 225), (229, 228, 253, 255), (220, 222, 226, 224), (231, 230, 254, 252), (230, 229, 255, 254), (228, 231, 252, 253), (222, 223, 231, 228), (227, 226, 229, 230), (223, 227, 230, 231), (226, 222, 228, 229), (232, 235, 234, 233), (239, 242, 243, 238), (232, 233, 237, 236), (233, 234, 238, 237), (234, 235, 239, 238), (236, 239, 235, 232), (242, 246, 247, 243), (236, 240, 242, 239), (238, 243, 241, 237), (237, 241, 240, 236), (247, 251, 249, 245), (240, 244, 246, 242), (243, 247, 245, 241), (241, 245, 244, 240), (248, 249, 251, 250), (245, 249, 248, 244), (257, 255, 253, 256), (244, 248, 250, 246), (253, 255, 254, 252), (259, 252, 254, 258), (258, 254, 255, 257), (256, 253, 252, 259), (246, 256, 259, 247), (251, 258, 257, 250), (247, 259, 258, 251), (250, 257, 256, 246)])
_uv = me_cube.uv_layers.new(name='UVMap')
_uv.uv.foreach_set('vector', [0.6662, 0.8718, 0.6662, 0.9253, 0.4461, 0.9253, 0.4461, 0.8718, 0.9462, 0.2202, 0.9998, 0.2202, 0.9998, 0.4389, 0.9462, 0.4389, 0.9459, 0.0002077, 0.9458, 0.2202, 0.8923, 0.2202, 0.8924, 0.0001892, 0.8917, 0.0001892, 0.8917, 0.2202, 0.6716, 0.2202, 0.6716, 0.0001893, 0.9998, 0.0001892, 0.9998, 0.2202, 0.9462, 0.2202, 0.9462, 0.0001893, 0.0001896, 0.2202, 0.0001892, 0.0001897, 0.2202, 0.0001892, 0.2202, 0.2202, 0.9462, 0.4389, 0.9998, 0.4389, 0.9998, 0.5792, 0.9462, 0.5792, 0.0001896, 0.2202, 0.2202, 0.2202, 0.2202, 0.4389, 0.0001901, 0.4389, 0.6716, 0.2202, 0.8917, 0.2202, 0.8917, 0.4389, 0.6716, 0.4389, 0.8923, 0.2202, 0.9458, 0.2202, 0.9457, 0.439, 0.8922, 0.4389, 0.6467, 0.577, 0.8917, 0.6477, 0.8917, 0.8714, 0.6716, 0.8714, 0.0001901, 0.4389, 0.2202, 0.4389, 0.2452, 0.577, 0.0001906, 0.6477, 0.6716, 0.4389, 0.8917, 0.4389, 0.8917, 0.6477, 0.6467, 0.577, 0.8922, 0.4389, 0.9457, 0.439, 0.9456, 0.6477, 0.8921, 0.6477, 0.0001911, 0.8714, 0.2202, 0.8714, 0.2202, 0.9249, 0.0001912, 0.9249, 0.8921, 0.6477, 0.9456, 0.6477, 0.9456, 0.8714, 0.8921, 0.8714, 0.333, 0.8714, 0.3231, 0.6825, 0.4457, 0.7185, 0.4457, 0.8714, 0.0001906, 0.6477, 0.2452, 0.577, 0.2202, 0.8714, 0.0001911, 0.8714, 0.5688, 0.6825, 0.5589, 0.8714, 0.4461, 0.8714, 0.4461, 0.7185, 0.333, 0.9249, 0.333, 0.8714, 0.4457, 0.8714, 0.4457, 0.9249, 0.9462, 0.7104, 0.9998, 0.7104, 0.9998, 0.8382, 0.9462, 0.8382, 0.9462, 0.5792, 0.9998, 0.5792, 0.9998, 0.7104, 0.9462, 0.7104, 0.2202, 0.9249, 0.2202, 0.8714, 0.333, 0.8714, 0.333, 0.9249, 0.6467, 0.577, 0.6716, 0.8714, 0.5589, 0.8714, 0.5688, 0.6825, 0.2202, 0.8714, 0.2452, 0.577, 0.3231, 0.6825, 0.333, 0.8714, 0.6662, 0.8718, 0.4461, 0.8718, 0.4461, 0.9253, 0.6662, 0.9253, 0.9462, 0.2202, 0.9462, 0.4389, 0.9998, 0.4389, 0.9998, 0.2202, 0.9459, 0.0002077, 0.8924, 0.0001892, 0.8923, 0.2202, 0.9458, 0.2202, 0.8917, 0.0001892, 0.6716, 0.0001893, 0.6716, 0.2202, 0.8917, 0.2202, 0.9998, 0.0001892, 0.9462, 0.0001893, 0.9462, 0.2202, 0.9998, 0.2202, 0.0001896, 0.2202, 0.2202, 0.2202, 0.2202, 0.0001892, 0.0001892, 0.0001897, 0.9462, 0.4389, 0.9462, 0.5792, 0.9998, 0.5792, 0.9998, 0.4389, 0.0001896, 0.2202, 0.0001901, 0.4389, 0.2202, 0.4389, 0.2202, 0.2202, 0.6716, 0.2202, 0.6716, 0.4389, 0.8917, 0.4389, 0.8917, 0.2202, 0.8923, 0.2202, 0.8922, 0.4389, 0.9457, 0.439, 0.9458, 0.2202, 0.6467, 0.577, 0.6716, 0.8714, 0.8917, 0.8714, 0.8917, 0.6477, 0.0001901, 0.4389, 0.0001906, 0.6477, 0.2452, 0.577, 0.2202, 0.4389, 0.6716, 0.4389, 0.6467, 0.577, 0.8917, 0.6477, 0.8917, 0.4389, 0.8922, 0.4389, 0.8921, 0.6477, 0.9456, 0.6477, 0.9457, 0.439, 0.0001911, 0.8714, 0.0001912, 0.9249, 0.2202, 0.9249, 0.2202, 0.8714, 0.8921, 0.6477, 0.8921, 0.8714, 0.9456, 0.8714, 0.9456, 0.6477, 0.333, 0.8714, 0.4457, 0.8714, 0.4457, 0.7185, 0.3231, 0.6825, 0.0001906, 0.6477, 0.0001911, 0.8714, 0.2202, 0.8714, 0.2452, 0.577, 0.9463, 0.8386, 0.9462, 0.9915, 0.9998, 0.9916, 0.9998, 0.8386, 0.5688, 0.6825, 0.4461, 0.7185, 0.4461, 0.8714, 0.5589, 0.8714, 0.333, 0.9249, 0.4457, 0.9249, 0.4457, 0.8714, 0.333, 0.8714, 0.9462, 0.7104, 0.9462, 0.8382, 0.9998, 0.8382, 0.9998, 0.7104, 0.9462, 0.5792, 0.9462, 0.7104, 0.9998, 0.7104, 0.9998, 0.5792, 0.2202, 0.9249, 0.333, 0.9249, 0.333, 0.8714, 0.2202, 0.8714, 0.6467, 0.577, 0.5688, 0.6825, 0.5589, 0.8714, 0.6716, 0.8714, 0.2202, 0.8714, 0.333, 0.8714, 0.3231, 0.6825, 0.2452, 0.577, 0.6662, 0.8718, 0.6662, 0.9253, 0.4461, 0.9253, 0.4461, 0.8718, 0.9462, 0.2202, 0.9998, 0.2202, 0.9998, 0.4389, 0.9462, 0.4389, 0.9459, 0.0002077, 0.9458, 0.2202, 0.8923, 0.2202, 0.8924, 0.0001892, 0.8917, 0.0001892, 0.8917, 0.2202, 0.6716, 0.2202, 0.6716, 0.0001893, 0.9998, 0.0001892, 0.9998, 0.2202, 0.9462, 0.2202, 0.9462, 0.0001893, 0.0001896, 0.2202, 0.0001892, 0.0001897, 0.2202, 0.0001892, 0.2202, 0.2202, 0.9462, 0.4389, 0.9998, 0.4389, 0.9998, 0.5792, 0.9462, 0.5792, 0.0001896, 0.2202, 0.2202, 0.2202, 0.2202, 0.4389, 0.0001901, 0.4389, 0.6716, 0.2202, 0.8917, 0.2202, 0.8917, 0.4389, 0.6716, 0.4389, 0.8923, 0.2202, 0.9458, 0.2202, 0.9457, 0.439, 0.8922, 0.4389, 0.6467, 0.577, 0.8917, 0.6477, 0.8917, 0.8714, 0.6716, 0.8714, 0.0001901, 0.4389, 0.2202, 0.4389, 0.2452, 0.577, 0.0001906, 0.6477, 0.6716, 0.4389, 0.8917, 0.4389, 0.8917, 0.6477, 0.6467, 0.577, 0.8922, 0.4389, 0.9457, 0.439, 0.9456, 0.6477, 0.8921, 0.6477, 0.0001911, 0.8714, 0.2202, 0.8714, 0.2202, 0.9249, 0.0001912, 0.9249, 0.8921, 0.6477, 0.9456, 0.6477, 0.9456, 0.8714, 0.8921, 0.8714, 0.333, 0.8714, 0.3231, 0.6825, 0.4457, 0.7185, 0.4457, 0.8714, 0.0001906, 0.6477, 0.2452, 0.577, 0.2202, 0.8714, 0.0001911, 0.8714, 0.5688, 0.6825, 0.5589, 0.8714, 0.4461, 0.8714, 0.4461, 0.7185, 0.333, 0.9249, 0.333, 0.8714, 0.4457, 0.8714, 0.4457, 0.9249, 0.9462, 0.7104, 0.9998, 0.7104, 0.9998, 0.8382, 0.9462, 0.8382, 0.9462, 0.5792, 0.9998, 0.5792, 0.9998, 0.7104, 0.9462, 0.7104, 0.2202, 0.9249, 0.2202, 0.8714, 0.333, 0.8714, 0.333, 0.9249, 0.6467, 0.577, 0.6716, 0.8714, 0.5589, 0.8714, 0.5688, 0.6825, 0.2202, 0.8714, 0.2452, 0.577, 0.3231, 0.6825, 0.333, 0.8714, 0.6662, 0.8718, 0.4461, 0.8718, 0.4461, 0.9253, 0.6662, 0.9253, 0.9462, 0.2202, 0.9462, 0.4389, 0.9998, 0.4389, 0.9998, 0.2202, 0.9459, 0.0002077, 0.8924, 0.0001892, 0.8923, 0.2202, 0.9458, 0.2202, 0.8917, 0.0001892, 0.6716, 0.0001893, 0.6716, 0.2202, 0.8917, 0.2202, 0.9998, 0.0001892, 0.9462, 0.0001893, 0.9462, 0.2202, 0.9998, 0.2202, 0.0001896, 0.2202, 0.2202, 0.2202, 0.2202, 0.0001892, 0.0001892, 0.0001897, 0.9462, 0.4389, 0.9462, 0.5792, 0.9998, 0.5792, 0.9998, 0.4389, 0.0001896, 0.2202, 0.0001901, 0.4389, 0.2202, 0.4389, 0.2202, 0.2202, 0.6716, 0.2202, 0.6716, 0.4389, 0.8917, 0.4389, 0.8917, 0.2202, 0.8923, 0.2202, 0.8922, 0.4389, 0.9457, 0.439, 0.9458, 0.2202, 0.6467, 0.577, 0.6716, 0.8714, 0.8917, 0.8714, 0.8917, 0.6477, 0.0001901, 0.4389, 0.0001906, 0.6477, 0.2452, 0.577, 0.2202, 0.4389, 0.6716, 0.4389, 0.6467, 0.577, 0.8917, 0.6477, 0.8917, 0.4389, 0.8922, 0.4389, 0.8921, 0.6477, 0.9456, 0.6477, 0.9457, 0.439, 0.0001911, 0.8714, 0.0001912, 0.9249, 0.2202, 0.9249, 0.2202, 0.8714, 0.8921, 0.6477, 0.8921, 0.8714, 0.9456, 0.8714, 0.9456, 0.6477, 0.333, 0.8714, 0.4457, 0.8714, 0.4457, 0.7185, 0.3231, 0.6825, 0.0001906, 0.6477, 0.0001911, 0.8714, 0.2202, 0.8714, 0.2452, 0.577, 0.9463, 0.8386, 0.9462, 0.9915, 0.9998, 0.9916, 0.9998, 0.8386, 0.5688, 0.6825, 0.4461, 0.7185, 0.4461, 0.8714, 0.5589, 0.8714, 0.333, 0.9249, 0.4457, 0.9249, 0.4457, 0.8714, 0.333, 0.8714, 0.9462, 0.7104, 0.9462, 0.8382, 0.9998, 0.8382, 0.9998, 0.7104, 0.9462, 0.5792, 0.9462, 0.7104, 0.9998, 0.7104, 0.9998, 0.5792, 0.2202, 0.9249, 0.333, 0.9249, 0.333, 0.8714, 0.2202, 0.8714, 0.6467, 0.577, 0.5688, 0.6825, 0.5589, 0.8714, 0.6716, 0.8714, 0.2202, 0.8714, 0.333, 0.8714, 0.3231, 0.6825, 0.2452, 0.577, 0.6662, 0.8718, 0.6662, 0.9253, 0.4461, 0.9253, 0.4461, 0.8718, 0.9462, 0.2202, 0.9998, 0.2202, 0.9998, 0.4389, 0.9462, 0.4389, 0.9459, 0.0002077, 0.9458, 0.2202, 0.8923, 0.2202, 0.8924, 0.0001892, 0.8917, 0.0001892, 0.8917, 0.2202, 0.6716, 0.2202, 0.6716, 0.0001893, 0.9998, 0.0001892, 0.9998, 0.2202, 0.9462, 0.2202, 0.9462, 0.0001893, 0.0001896, 0.2202, 0.0001892, 0.0001897, 0.2202, 0.0001892, 0.2202, 0.2202, 0.9462, 0.4389, 0.9998, 0.4389, 0.9998, 0.5792, 0.9462, 0.5792, 0.0001896, 0.2202, 0.2202, 0.2202, 0.2202, 0.4389, 0.0001901, 0.4389, 0.6716, 0.2202, 0.8917, 0.2202, 0.8917, 0.4389, 0.6716, 0.4389, 0.8923, 0.2202, 0.9458, 0.2202, 0.9457, 0.439, 0.8922, 0.4389, 0.6467, 0.577, 0.8917, 0.6477, 0.8917, 0.8714, 0.6716, 0.8714, 0.0001901, 0.4389, 0.2202, 0.4389, 0.2452, 0.577, 0.0001906, 0.6477, 0.6716, 0.4389, 0.8917, 0.4389, 0.8917, 0.6477, 0.6467, 0.577, 0.8922, 0.4389, 0.9457, 0.439, 0.9456, 0.6477, 0.8921, 0.6477, 0.0001911, 0.8714, 0.2202, 0.8714, 0.2202, 0.9249, 0.0001912, 0.9249, 0.8921, 0.6477, 0.9456, 0.6477, 0.9456, 0.8714, 0.8921, 0.8714, 0.333, 0.8714, 0.3231, 0.6825, 0.4457, 0.7185, 0.4457, 0.8714, 0.0001906, 0.6477, 0.2452, 0.577, 0.2202, 0.8714, 0.0001911, 0.8714, 0.5688, 0.6825, 0.5589, 0.8714, 0.4461, 0.8714, 0.4461, 0.7185, 0.333, 0.9249, 0.333, 0.8714, 0.4457, 0.8714, 0.4457, 0.9249, 0.9462, 0.7104, 0.9998, 0.7104, 0.9998, 0.8382, 0.9462, 0.8382, 0.9462, 0.5792, 0.9998, 0.5792, 0.9998, 0.7104, 0.9462, 0.7104, 0.2202, 0.9249, 0.2202, 0.8714, 0.333, 0.8714, 0.333, 0.9249, 0.6467, 0.577, 0.6716, 0.8714, 0.5589, 0.8714, 0.5688, 0.6825, 0.2202, 0.8714, 0.2452, 0.577, 0.3231, 0.6825, 0.333, 0.8714, 0.6662, 0.8718, 0.4461, 0.8718, 0.4461, 0.9253, 0.6662, 0.9253, 0.9462, 0.2202, 0.9462, 0.4389, 0.9998, 0.4389, 0.9998, 0.2202, 0.9459, 0.0002077, 0.8924, 0.0001892, 0.8923, 0.2202, 0.9458, 0.2202, 0.8917, 0.0001892, 0.6716, 0.0001893, 0.6716, 0.2202, 0.8917, 0.2202, 0.9998, 0.0001892, 0.9462, 0.0001893, 0.9462, 0.2202, 0.9998, 0.2202, 0.0001896, 0.2202, 0.2202, 0.2202, 0.2202, 0.0001892, 0.0001892, 0.0001897, 0.9462, 0.4389, 0.9462, 0.5792, 0.9998, 0.5792, 0.9998, 0.4389, 0.0001896, 0.2202, 0.0001901, 0.4389, 0.2202, 0.4389, 0.2202, 0.2202, 0.6716, 0.2202, 0.6716, 0.4389, 0.8917, 0.4389, 0.8917, 0.2202, 0.8923, 0.2202, 0.8922, 0.4389, 0.9457, 0.439, 0.9458, 0.2202, 0.6467, 0.577, 0.6716, 0.8714, 0.8917, 0.8714, 0.8917, 0.6477, 0.0001901, 0.4389, 0.0001906, 0.6477, 0.2452, 0.577, 0.2202, 0.4389, 0.6716, 0.4389, 0.6467, 0.577, 0.8917, 0.6477, 0.8917, 0.4389, 0.8922, 0.4389, 0.8921, 0.6477, 0.9456, 0.6477, 0.9457, 0.439, 0.0001911, 0.8714, 0.0001912, 0.9249, 0.2202, 0.9249, 0.2202, 0.8714, 0.8921, 0.6477, 0.8921, 0.8714, 0.9456, 0.8714, 0.9456, 0.6477, 0.333, 0.8714, 0.4457, 0.8714, 0.4457, 0.7185, 0.3231, 0.6825, 0.0001906, 0.6477, 0.0001911, 0.8714, 0.2202, 0.8714, 0.2452, 0.577, 0.9463, 0.8386, 0.9462, 0.9915, 0.9998, 0.9916, 0.9998, 0.8386, 0.5688, 0.6825, 0.4461, 0.7185, 0.4461, 0.8714, 0.5589, 0.8714, 0.333, 0.9249, 0.4457, 0.9249, 0.4457, 0.8714, 0.333, 0.8714, 0.9462, 0.7104, 0.9462, 0.8382, 0.9998, 0.8382, 0.9998, 0.7104, 0.9462, 0.5792, 0.9462, 0.7104, 0.9998, 0.7104, 0.9998, 0.5792, 0.2202, 0.9249, 0.333, 0.9249, 0.333, 0.8714, 0.2202, 0.8714, 0.6467, 0.577, 0.5688, 0.6825, 0.5589, 0.8714, 0.6716, 0.8714, 0.2202, 0.8714, 0.333, 0.8714, 0.3231, 0.6825, 0.2452, 0.577, 0.6662, 0.8718, 0.6662, 0.9253, 0.4461, 0.9253, 0.4461, 0.8718, 0.9462, 0.2202, 0.9998, 0.2202, 0.9998, 0.4389, 0.9462, 0.4389, 0.9459, 0.0002077, 0.9458, 0.2202, 0.8923, 0.2202, 0.8924, 0.0001892, 0.8917, 0.0001892, 0.8917, 0.2202, 0.6716, 0.2202, 0.6716, 0.0001893, 0.9998, 0.0001892, 0.9998, 0.2202, 0.9462, 0.2202, 0.9462, 0.0001893, 0.0001896, 0.2202, 0.0001892, 0.0001897, 0.2202, 0.0001892, 0.2202, 0.2202, 0.9462, 0.4389, 0.9998, 0.4389, 0.9998, 0.5792, 0.9462, 0.5792, 0.0001896, 0.2202, 0.2202, 0.2202, 0.2202, 0.4389, 0.0001901, 0.4389, 0.6716, 0.2202, 0.8917, 0.2202, 0.8917, 0.4389, 0.6716, 0.4389, 0.8923, 0.2202, 0.9458, 0.2202, 0.9457, 0.439, 0.8922, 0.4389, 0.6467, 0.577, 0.8917, 0.6477, 0.8917, 0.8714, 0.6716, 0.8714, 0.0001901, 0.4389, 0.2202, 0.4389, 0.2452, 0.577, 0.0001906, 0.6477, 0.6716, 0.4389, 0.8917, 0.4389, 0.8917, 0.6477, 0.6467, 0.577, 0.8922, 0.4389, 0.9457, 0.439, 0.9456, 0.6477, 0.8921, 0.6477, 0.0001911, 0.8714, 0.2202, 0.8714, 0.2202, 0.9249, 0.0001912, 0.9249, 0.8921, 0.6477, 0.9456, 0.6477, 0.9456, 0.8714, 0.8921, 0.8714, 0.333, 0.8714, 0.3231, 0.6825, 0.4457, 0.7185, 0.4457, 0.8714, 0.0001906, 0.6477, 0.2452, 0.577, 0.2202, 0.8714, 0.0001911, 0.8714, 0.5688, 0.6825, 0.5589, 0.8714, 0.4461, 0.8714, 0.4461, 0.7185, 0.333, 0.9249, 0.333, 0.8714, 0.4457, 0.8714, 0.4457, 0.9249, 0.9462, 0.7104, 0.9998, 0.7104, 0.9998, 0.8382, 0.9462, 0.8382, 0.9462, 0.5792, 0.9998, 0.5792, 0.9998, 0.7104, 0.9462, 0.7104, 0.2202, 0.9249, 0.2202, 0.8714, 0.333, 0.8714, 0.333, 0.9249, 0.6467, 0.577, 0.6716, 0.8714, 0.5589, 0.8714, 0.5688, 0.6825, 0.2202, 0.8714, 0.2452, 0.577, 0.3231, 0.6825, 0.333, 0.8714, 0.6662, 0.8718, 0.4461, 0.8718, 0.4461, 0.9253, 0.6662, 0.9253, 0.9462, 0.2202, 0.9462, 0.4389, 0.9998, 0.4389, 0.9998, 0.2202, 0.9459, 0.0002077, 0.8924, 0.0001892, 0.8923, 0.2202, 0.9458, 0.2202, 0.8917, 0.0001892, 0.6716, 0.0001893, 0.6716, 0.2202, 0.8917, 0.2202, 0.9998, 0.0001892, 0.9462, 0.0001893, 0.9462, 0.2202, 0.9998, 0.2202, 0.0001896, 0.2202, 0.2202, 0.2202, 0.2202, 0.0001892, 0.0001892, 0.0001897, 0.9462, 0.4389, 0.9462, 0.5792, 0.9998, 0.5792, 0.9998, 0.4389, 0.0001896, 0.2202, 0.0001901, 0.4389, 0.2202, 0.4389, 0.2202, 0.2202, 0.6716, 0.2202, 0.6716, 0.4389, 0.8917, 0.4389, 0.8917, 0.2202, 0.8923, 0.2202, 0.8922, 0.4389, 0.9457, 0.439, 0.9458, 0.2202, 0.6467, 0.577, 0.6716, 0.8714, 0.8917, 0.8714, 0.8917, 0.6477, 0.0001901, 0.4389, 0.0001906, 0.6477, 0.2452, 0.577, 0.2202, 0.4389, 0.6716, 0.4389, 0.6467, 0.577, 0.8917, 0.6477, 0.8917, 0.4389, 0.8922, 0.4389, 0.8921, 0.6477, 0.9456, 0.6477, 0.9457, 0.439, 0.0001911, 0.8714, 0.0001912, 0.9249, 0.2202, 0.9249, 0.2202, 0.8714, 0.8921, 0.6477, 0.8921, 0.8714, 0.9456, 0.8714, 0.9456, 0.6477, 0.333, 0.8714, 0.4457, 0.8714, 0.4457, 0.7185, 0.3231, 0.6825, 0.0001906, 0.6477, 0.0001911, 0.8714, 0.2202, 0.8714, 0.2452, 0.577, 0.9463, 0.8386, 0.9462, 0.9915, 0.9998, 0.9916, 0.9998, 0.8386, 0.5688, 0.6825, 0.4461, 0.7185, 0.4461, 0.8714, 0.5589, 0.8714, 0.333, 0.9249, 0.4457, 0.9249, 0.4457, 0.8714, 0.333, 0.8714, 0.9462, 0.7104, 0.9462, 0.8382, 0.9998, 0.8382, 0.9998, 0.7104, 0.9462, 0.5792, 0.9462, 0.7104, 0.9998, 0.7104, 0.9998, 0.5792, 0.2202, 0.9249, 0.333, 0.9249, 0.333, 0.8714, 0.2202, 0.8714, 0.6467, 0.577, 0.5688, 0.6825, 0.5589, 0.8714, 0.6716, 0.8714, 0.2202, 0.8714, 0.333, 0.8714, 0.3231, 0.6825, 0.2452, 0.577, 0.6662, 0.8718, 0.6662, 0.9253, 0.4461, 0.9253, 0.4461, 0.8718, 0.9462, 0.2202, 0.9998, 0.2202, 0.9998, 0.4389, 0.9462, 0.4389, 0.9459, 0.0002077, 0.9458, 0.2202, 0.8923, 0.2202, 0.8924, 0.0001892, 0.8917, 0.0001892, 0.8917, 0.2202, 0.6716, 0.2202, 0.6716, 0.0001893, 0.9998, 0.0001892, 0.9998, 0.2202, 0.9462, 0.2202, 0.9462, 0.0001893, 0.0001896, 0.2202, 0.0001892, 0.0001897, 0.2202, 0.0001892, 0.2202, 0.2202, 0.9462, 0.4389, 0.9998, 0.4389, 0.9998, 0.5792, 0.9462, 0.5792, 0.0001896, 0.2202, 0.2202, 0.2202, 0.2202, 0.4389, 0.0001901, 0.4389, 0.6716, 0.2202, 0.8917, 0.2202, 0.8917, 0.4389, 0.6716, 0.4389, 0.8923, 0.2202, 0.9458, 0.2202, 0.9457, 0.439, 0.8922, 0.4389, 0.6467, 0.577, 0.8917, 0.6477, 0.8917, 0.8714, 0.6716, 0.8714, 0.0001901, 0.4389, 0.2202, 0.4389, 0.2452, 0.577, 0.0001906, 0.6477, 0.6716, 0.4389, 0.8917, 0.4389, 0.8917, 0.6477, 0.6467, 0.577, 0.8922, 0.4389, 0.9457, 0.439, 0.9456, 0.6477, 0.8921, 0.6477, 0.0001911, 0.8714, 0.2202, 0.8714, 0.2202, 0.9249, 0.0001912, 0.9249, 0.8921, 0.6477, 0.9456, 0.6477, 0.9456, 0.8714, 0.8921, 0.8714, 0.333, 0.8714, 0.3231, 0.6825, 0.4457, 0.7185, 0.4457, 0.8714, 0.0001906, 0.6477, 0.2452, 0.577, 0.2202, 0.8714, 0.0001911, 0.8714, 0.5688, 0.6825, 0.5589, 0.8714, 0.4461, 0.8714, 0.4461, 0.7185, 0.333, 0.9249, 0.333, 0.8714, 0.4457, 0.8714, 0.4457, 0.9249, 0.9462, 0.7104, 0.9998, 0.7104, 0.9998, 0.8382, 0.9462, 0.8382, 0.9462, 0.5792, 0.9998, 0.5792, 0.9998, 0.7104, 0.9462, 0.7104, 0.2202, 0.9249, 0.2202, 0.8714, 0.333, 0.8714, 0.333, 0.9249, 0.6467, 0.577, 0.6716, 0.8714, 0.5589, 0.8714, 0.5688, 0.6825, 0.2202, 0.8714, 0.2452, 0.577, 0.3231, 0.6825, 0.333, 0.8714, 0.6662, 0.8718, 0.4461, 0.8718, 0.4461, 0.9253, 0.6662, 0.9253, 0.9462, 0.2202, 0.9462, 0.4389, 0.9998, 0.4389, 0.9998, 0.2202, 0.9459, 0.0002077, 0.8924, 0.0001892, 0.8923, 0.2202, 0.9458, 0.2202, 0.8917, 0.0001892, 0.6716, 0.0001893, 0.6716, 0.2202, 0.8917, 0.2202, 0.9998, 0.0001892, 0.9462, 0.0001893, 0.9462, 0.2202, 0.9998, 0.2202, 0.0001896, 0.2202, 0.2202, 0.2202, 0.2202, 0.0001892, 0.0001892, 0.0001897, 0.9462, 0.4389, 0.9462, 0.5792, 0.9998, 0.5792, 0.9998, 0.4389, 0.0001896, 0.2202, 0.0001901, 0.4389, 0.2202, 0.4389, 0.2202, 0.2202, 0.6716, 0.2202, 0.6716, 0.4389, 0.8917, 0.4389, 0.8917, 0.2202, 0.8923, 0.2202, 0.8922, 0.4389, 0.9457, 0.439, 0.9458, 0.2202, 0.6467, 0.577, 0.6716, 0.8714, 0.8917, 0.8714, 0.8917, 0.6477, 0.0001901, 0.4389, 0.0001906, 0.6477, 0.2452, 0.577, 0.2202, 0.4389, 0.6716, 0.4389, 0.6467, 0.577, 0.8917, 0.6477, 0.8917, 0.4389, 0.8922, 0.4389, 0.8921, 0.6477, 0.9456, 0.6477, 0.9457, 0.439, 0.0001911, 0.8714, 0.0001912, 0.9249, 0.2202, 0.9249, 0.2202, 0.8714, 0.8921, 0.6477, 0.8921, 0.8714, 0.9456, 0.8714, 0.9456, 0.6477, 0.333, 0.8714, 0.4457, 0.8714, 0.4457, 0.7185, 0.3231, 0.6825, 0.0001906, 0.6477, 0.0001911, 0.8714, 0.2202, 0.8714, 0.2452, 0.577, 0.9463, 0.8386, 0.9462, 0.9915, 0.9998, 0.9916, 0.9998, 0.8386, 0.5688, 0.6825, 0.4461, 0.7185, 0.4461, 0.8714, 0.5589, 0.8714, 0.333, 0.9249, 0.4457, 0.9249, 0.4457, 0.8714, 0.333, 0.8714, 0.9462, 0.7104, 0.9462, 0.8382, 0.9998, 0.8382, 0.9998, 0.7104, 0.9462, 0.5792, 0.9462, 0.7104, 0.9998, 0.7104, 0.9998, 0.5792, 0.2202, 0.9249, 0.333, 0.9249, 0.333, 0.8714, 0.2202, 0.8714, 0.6467, 0.577, 0.5688, 0.6825, 0.5589, 0.8714, 0.6716, 0.8714, 0.2202, 0.8714, 0.333, 0.8714, 0.3231, 0.6825, 0.2452, 0.577])
me_cube.materials.append(mat_material)
me_cube.use_remesh_preserve_volume = False
me_cube.use_remesh_preserve_attributes = False
me_cube.use_mirror_vertex_groups = False
me_cube.update()

# ---- objects
ob_protas2 = bpy.data.objects.new('protas2', me_cube_003)
ob_portas = bpy.data.objects.new('portas', me_cube_002)
ob_passagem = bpy.data.objects.new('passagem', me_cube_001)
ob_paredes = bpy.data.objects.new('Paredes', me_cube)
ob_lamp = bpy.data.objects.new('Lamp', light_lamp)
ob_camera = bpy.data.objects.new('Camera', cam_camera)

# ---- transforms, parenting, visibility, modifiers, constraints
ob_protas2.location = (24.3, 0.0, 5.512)
ob_protas2.scale = (0.1535, 0.1535, 0.1535)
ob_protas2.lineart.crease_threshold = 0.0
ob_portas.location = (0.04979, 0.0, 5.512)
ob_portas.scale = (0.1535, 0.1535, 0.1535)
ob_portas.lineart.crease_threshold = 0.0
ob_passagem.location = (16.18, 0.0, 5.512)
ob_passagem.scale = (0.1535, 0.1535, 0.1535)
ob_passagem.lineart.crease_threshold = 0.0
ob_paredes.location = (0.0, 0.0, 0.0)
ob_paredes.lock_rotations_4d = False
ob_paredes.empty_display_type = 'ARROWS'
ob_paredes.lineart.crease_threshold = 0.0
ob_lamp.location = (4.076, -15.34, 3.469)
ob_lamp.rotation_euler = (0.6503, 0.05522, 1.866)
ob_lamp.lock_rotations_4d = False
ob_lamp.empty_display_type = 'ARROWS'
ob_lamp.color = (0.0, 0.0, 0.0, 0.0)
ob_lamp.lineart.crease_threshold = 0.0
ob_camera.location = (43.76, -20.72, 17.7)
ob_camera.rotation_euler = (1.109, 0.0, 0.8149)
ob_camera.lock_rotations_4d = False
ob_camera.empty_display_type = 'ARROWS'
ob_camera.color = (0.0, 0.0, 0.0, 0.0)
ob_camera.display_type = 'WIRE'
ob_camera.lineart.crease_threshold = 0.0

# ---- collection membership
col_collection_1.objects.link(ob_protas2)
col_collection_1.objects.link(ob_portas)
col_collection_1.objects.link(ob_passagem)
col_collection_1.objects.link(ob_paredes)
col_collection_1.objects.link(ob_lamp)
col_collection_1.objects.link(ob_camera)

# ---- scene / render settings (as saved in the file)
scene.camera = ob_camera
scene.frame_start = 1; scene.frame_end = 250; scene.frame_set(1)
scene.render.engine = 'BLENDER_EEVEE_NEXT'
scene.render.resolution_percentage = 50
scene.render.dither_intensity = 0.0
scene.cycles.use_denoising = False
scene.cycles.samples = 128
scene.cycles.sampling_pattern = 'TABULATED_SOBOL'
scene.cycles.use_adaptive_sampling = False
scene.cycles.use_light_tree = False
scene.cycles.blur_glossy = 0.0
scene.cycles.sample_clamp_indirect = 0.0
scene.view_settings.view_transform = 'Standard'
bpy.context.view_layer.update()
